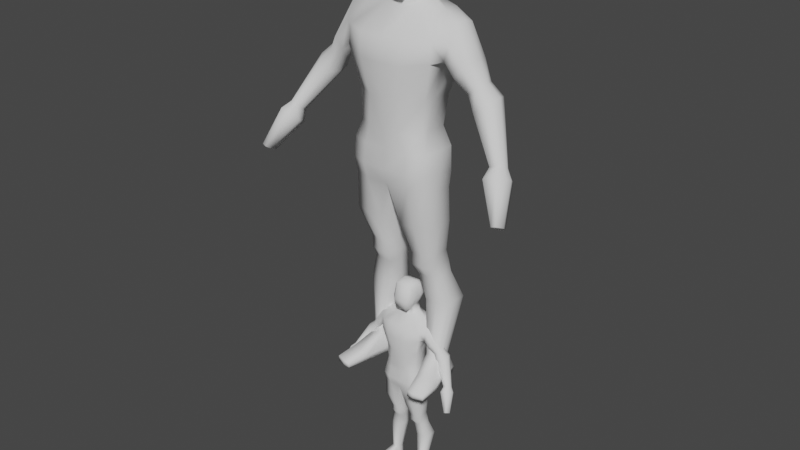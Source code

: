 # Source: bs_char.json.blend  (saved by Blender 3.6.11; exported with 4.5.12 LTS)
import bpy
from mathutils import Matrix  # noqa: F401  (used for matrix-valued properties, if any)

bpy.ops.wm.read_factory_settings(use_empty=True)
scene = bpy.context.scene
scene.name = 'Scene'

# ---- collections
col_collection = bpy.data.collections.new('Collection'); scene.collection.children.link(col_collection)

# ---- world
world_world = bpy.data.worlds.new('World'); scene.world = world_world
world_world.use_nodes = True; world_world.node_tree.nodes.clear()
_N = world_world.node_tree.nodes; _L = world_world.node_tree.links
n0 = _N.new('ShaderNodeOutputWorld'); n0.name = 'World Output'; n0.location = (300, 300)
n1 = _N.new('ShaderNodeBackground'); n1.name = 'Background'; n1.location = (10, 300)
n1.inputs[0].default_value = (0.05088, 0.05088, 0.05088, 1.0)
_L.new(n1.outputs[0], n0.inputs[0])
n0.is_active_output = True
world_world.color = (0.05088, 0.05088, 0.05088)
world_world.use_sun_shadow = False
world_world.sun_shadow_jitter_overblur = 0.0

# ---- meshes
me_cube = bpy.data.meshes.new('Cube')
me_cube.from_pydata([(0.5965, -0.8964, -1.5), (0.7881, -0.7747, 0.1449), (0.5965, 0.4068, -1.391), (0.7881, 0.5339, 0.04197), (-1.613e-17, 0.4068, -1.573), (-3.898e-17, 0.5339, 0.3245), (-8.595e-33, -1.174, -1.682), (0.0, -1.0, 0.4274), (0.5965, -0.5883, -1.524), (0.7881, -0.1317, 0.3051), (1.478e-17, -0.1317, 0.5876), (-4.306e-33, -0.5883, -1.706), (0.889, 0.544, -0.5696), (0.889, -0.9469, -0.8741), (-5.484e-17, -1.378, -0.8741), (0.0, 0.8633, -0.5696), (0.889, -0.3209, -0.7326), (0.5, 0.5339, 0.3245), (0.5, -1.174, -1.682), (0.5, 0.4068, -1.573), (0.5, -1.0, 0.4274), (0.5, -0.1317, 0.5876), (0.5, -0.5883, -1.706), (0.5, -1.378, -0.8741), (0.5, 0.7548, -0.5696), (0.5791, 0.4996, -2.104), (0.0, 0.4996, -2.339), (0.0, -0.4954, -2.472), (0.5636, -0.4954, -2.243), (0.9349, 1.012, -3.237), (0.0, 1.012, -3.237), (0.0, -1.683, -3.237), (0.9349, -1.683, -3.237), (1.535, 0.483, -2.391), (1.535, -0.512, -2.524), (1.764, 0.8654, -3.237), (1.764, -1.177, -3.237), (0.6083, 0.45, -5.427), (0.0, 0.45, -5.427), (0.0, -1.557, -5.427), (0.6083, -1.557, -5.427), (1.437, 0.2866, -5.427), (1.437, -1.068, -5.427), (1.79, 0.8026, -3.959), (0.837, -1.759, -4.105), (1.79, -1.262, -3.959), (0.837, 0.9575, -4.105), (0.0, -1.759, -4.126), (0.0, 0.9575, -4.126), (0.6204, 0.3228, -6.638), (0.0, 0.4136, -6.638), (0.0, -1.599, -6.638), (0.6204, -1.599, -6.638), (1.313, 0.1595, -6.638), (1.313, -1.11, -6.638), (0.9342, 0.5059, -8.965), (0.0, 0.3955, -8.965), (0.0, -1.381, -8.748), (0.9342, -1.381, -8.748), (1.627, 0.1438, -8.939), (1.627, -1.112, -8.748), (0.9168, -1.46, -7.353), (1.609, -1.191, -7.353), (1.609, 0.2507, -7.353), (0.0, -1.46, -7.353), (0.9168, 0.7523, -7.353), (0.0, 0.8633, -7.353), (0.9255, -1.569, -8.111), (0.0, -1.569, -8.111), (0.9255, 0.7512, -8.386), (1.618, -1.3, -8.111), (1.618, 0.2719, -8.352), (0.0, 0.9025, -8.386), (1.054, 0.4329, -11.61), (0.4996, 0.3224, -11.61), (0.6422, -0.6991, -11.61), (1.054, -0.6991, -11.61), (1.464, 0.2834, -11.61), (1.464, -0.517, -11.61), (0.2439, 0.3491, -10.24), (0.4606, -1.18, -10.28), (1.086, -1.18, -10.28), (1.71, -1.007, -10.29), (1.71, 0.1113, -10.25), (1.086, 0.4596, -10.24), (1.129, 0.6482, -12.57), (0.5752, 0.5378, -12.57), (0.7178, -0.399, -12.57), (1.129, -0.399, -12.57), (1.54, 0.4987, -12.57), (1.54, -0.217, -12.57), (0.4717, 0.4725, -12.11), (0.6215, -0.6822, -12.11), (1.054, -0.6822, -12.11), (1.485, -0.5002, -12.11), (1.485, 0.4334, -12.11), (1.054, 0.5829, -12.11), (1.41, 1.017, -13.7), (0.779, 0.9071, -13.7), (0.9414, -0.2285, -13.7), (1.41, -0.2285, -13.7), (1.878, 0.868, -13.7), (1.878, -0.04639, -13.7), (1.366, 0.4401, -16.06), (1.012, 0.3297, -16.06), (1.103, -0.356, -16.05), (1.366, -0.356, -16.05), (1.629, 0.2907, -16.07), (1.629, -0.2287, -16.06), (0.5965, -0.09074, -1.458), (0.7881, 0.2011, 0.1735), (-1.21e-17, 0.2011, 0.456), (0.889, 0.217, -0.6511), (0.5, -0.09074, -1.639), (0.5, 0.2011, 0.456), (0.8883, 0.00209, -2.044), (1.535, -0.0145, -2.457), (1.437, -0.587, -5.427), (1.79, -0.426, -3.959), (1.313, -0.6717, -6.638), (0.0, -0.4378, -8.856), (1.627, -0.4713, -8.856), (1.609, -0.3318, -7.353), (1.618, -0.3667, -8.249), (0.4996, -0.1331, -11.61), (1.464, -0.1527, -11.61), (1.71, -0.3885, -10.27), (0.2439, -0.3601, -10.26), (0.5752, 0.1246, -12.57), (1.54, 0.105, -12.57), (1.485, -0.06928, -12.11), (0.4717, -0.04966, -12.11), (0.779, 0.3945, -13.7), (1.878, 0.3749, -13.7), (1.012, 0.04206, -16.06), (1.012, 0.04206, -16.69), (1.629, 0.02244, -16.06), (2.312, -0.05061, -2.618), (2.311, -0.4248, -2.653), (2.981, -0.09842, -3.782), (2.212, -0.828, -3.267), (2.27, 0.4637, -3.534), (2.307, 0.3236, -2.724), (2.039, -0.8192, -3.904), (2.013, 0.3712, -3.945), (1.943, -0.1773, -4.057), (3.402, -0.1775, -4.491), (3.386, -0.4119, -4.505), (4.845, -0.9772, -6.887), (3.241, -0.6671, -4.628), (3.142, 0.1445, -4.712), (3.352, 0.05679, -4.534), (2.934, -0.6588, -4.889), (2.911, 0.08656, -4.909), (2.848, -0.2569, -4.963), (2.963, -0.4711, -3.803), (2.811, -0.8769, -3.993), (2.487, -0.8637, -4.396), (2.395, -0.2246, -4.51), (2.927, 0.2742, -3.848), (2.706, 0.4137, -4.123), (2.462, 0.3215, -4.427), (3.887, -0.1608, -4.909), (3.865, -0.4707, -4.928), (5.125, -1.131, -7.197), (3.674, -0.8082, -5.09), (3.543, 0.2652, -5.202), (3.82, 0.1492, -4.966), (3.268, -0.7973, -5.435), (3.237, 0.1885, -5.462), (3.154, -0.2657, -5.533), (4.829, -1.134, -6.802), (4.695, -1.327, -6.747), (4.575, -0.822, -7.095), (4.798, -0.8325, -6.992), (4.408, -1.376, -6.843), (4.386, -0.891, -7.137), (4.327, -1.127, -7.024), (5.1, -1.383, -7.06), (4.883, -1.693, -6.972), (4.691, -0.8815, -7.532), (5.049, -0.8984, -7.366), (4.422, -1.771, -7.127), (4.387, -0.9925, -7.599), (4.293, -1.372, -7.417), (5.454, -1.938, -8.53), (5.445, -2.1, -8.439), (5.329, -1.989, -8.555), (5.367, -2.289, -8.363), (5.298, -1.753, -8.707), (5.427, -1.783, -8.633), (5.201, -2.315, -8.42), (5.189, -1.808, -8.722), (5.155, -2.049, -8.596), (1.366, 0.4401, -16.96), (1.012, 0.3297, -16.96), (1.012, 0.04206, -16.96), (1.103, -0.356, -16.96), (1.366, -0.356, -16.96), (1.366, 0.04206, -16.96), (1.871, 0.02244, -16.96), (1.871, -0.2287, -16.96), (1.871, 0.2907, -16.96), (1.012, 0.4356, -16.69), (1.871, 0.3966, -16.7), (1.871, 0.02244, -16.69), (1.366, 0.5461, -16.69), (1.103, -0.356, -16.72), (1.294, -1.184, -16.79), (1.871, -0.2287, -16.72), (1.747, -2.013, -16.73), (1.484, -2.013, -16.73), (2.131, -1.885, -16.74), (1.747, -2.013, -16.96), (1.484, -2.013, -16.96), (2.131, -1.885, -16.96), (1.484, -2.013, -16.84), (1.747, -2.013, -16.84), (2.131, -1.885, -16.85), (1.294, -1.184, -16.96), (2.096, -1.057, -16.96), (2.096, -1.057, -16.79), (1.557, -1.184, -16.96), (1.944, -1.057, -16.52), (1.294, -1.184, -16.51), (1.557, -1.184, -16.51)], [], [(24, 17, 3, 12), (16, 9, 1, 13), (22, 8, 0, 18), (21, 10, 7, 20), (23, 20, 7, 14), (114, 111, 10, 21), (113, 109, 8, 22), (112, 110, 9, 16), (109, 112, 16, 8), (18, 23, 14, 6), (8, 16, 13, 0), (19, 24, 12, 2), (4, 15, 24, 19), (0, 13, 23, 18), (113, 22, 28, 115), (110, 114, 21, 9), (13, 1, 20, 23), (9, 21, 20, 1), (11, 22, 18, 6), (15, 5, 17, 24), (29, 25, 33, 35), (4, 19, 25, 26), (22, 11, 27, 28), (46, 43, 41, 37), (28, 27, 31, 32), (26, 25, 29, 30), (45, 44, 40, 42), (115, 28, 34, 116), (28, 32, 36, 34), (117, 42, 54, 119), (42, 40, 52, 54), (44, 47, 39, 40), (48, 46, 37, 38), (118, 45, 42, 117), (30, 29, 46, 48), (32, 31, 47, 44), (36, 32, 44, 45), (29, 35, 43, 46), (123, 70, 60, 121), (70, 67, 58, 60), (40, 39, 51, 52), (38, 37, 49, 50), (37, 41, 53, 49), (82, 81, 76, 78), (127, 79, 74, 124), (67, 68, 57, 58), (72, 69, 55, 56), (69, 71, 59, 55), (49, 53, 63, 65), (50, 49, 65, 66), (52, 51, 64, 61), (54, 52, 61, 62), (119, 54, 62, 122), (65, 63, 71, 69), (66, 65, 69, 72), (61, 64, 68, 67), (62, 61, 67, 70), (122, 62, 70, 123), (94, 93, 88, 90), (131, 91, 86, 128), (126, 82, 78, 125), (81, 80, 75, 76), (79, 84, 73, 74), (84, 83, 77, 73), (55, 59, 83, 84), (56, 55, 84, 79), (58, 57, 80, 81), (121, 60, 82, 126), (120, 56, 79, 127), (60, 58, 81, 82), (129, 90, 102, 133), (90, 88, 100, 102), (130, 94, 90, 129), (93, 92, 87, 88), (91, 96, 85, 86), (96, 95, 89, 85), (73, 77, 95, 96), (74, 73, 96, 91), (76, 75, 92, 93), (125, 78, 94, 130), (124, 74, 91, 131), (78, 76, 93, 94), (133, 102, 108, 136), (102, 100, 106, 108), (88, 87, 99, 100), (86, 85, 97, 98), (85, 89, 101, 97), (128, 86, 98, 132), (207, 135, 196, 197), (206, 204, 202, 194), (100, 99, 105, 106), (98, 97, 103, 104), (97, 101, 107, 103), (132, 98, 104, 134), (99, 132, 134, 105), (135, 203, 195, 196), (204, 205, 200, 202), (87, 128, 132, 99), (101, 133, 136, 107), (75, 124, 131, 92), (77, 125, 130, 95), (95, 130, 129, 89), (89, 129, 133, 101), (57, 120, 127, 80), (59, 121, 126, 83), (83, 126, 125, 77), (92, 131, 128, 87), (63, 122, 123, 71), (53, 119, 122, 63), (80, 127, 124, 75), (71, 123, 121, 59), (43, 118, 117, 41), (41, 117, 119, 53), (25, 115, 116, 33), (3, 17, 114, 110), (19, 113, 115, 25), (2, 12, 112, 109), (12, 3, 110, 112), (19, 2, 109, 113), (17, 5, 111, 114), (157, 158, 154, 152), (139, 155, 147, 146), (155, 156, 149, 147), (156, 157, 152, 149), (43, 35, 141, 144), (35, 33, 142, 141), (118, 43, 144, 145), (36, 45, 143, 140), (34, 36, 140, 138), (116, 34, 138, 137), (45, 118, 145, 143), (33, 116, 137, 142), (146, 147, 163, 162), (147, 149, 165, 163), (149, 152, 168, 165), (154, 153, 169, 170), (159, 139, 146, 151), (161, 160, 150, 153), (160, 159, 151, 150), (158, 161, 153, 154), (145, 144, 161, 158), (141, 142, 159, 160), (144, 141, 160, 161), (142, 137, 139, 159), (140, 143, 157, 156), (138, 140, 156, 155), (137, 138, 155, 139), (143, 145, 158, 157), (170, 169, 176, 177), (166, 167, 174, 173), (169, 166, 173, 176), (167, 162, 148, 174), (152, 154, 170, 168), (151, 146, 162, 167), (153, 150, 166, 169), (150, 151, 167, 166), (174, 148, 164, 181), (175, 177, 184, 182), (148, 171, 178, 164), (171, 172, 179, 178), (165, 168, 175, 172), (163, 165, 172, 171), (162, 163, 171, 148), (168, 170, 177, 175), (164, 178, 186, 185), (178, 179, 188, 186), (179, 182, 191, 188), (184, 183, 192, 193), (176, 173, 180, 183), (173, 174, 181, 180), (177, 176, 183, 184), (172, 175, 182, 179), (185, 186, 188, 187), (187, 188, 191, 193), (189, 187, 193, 192), (190, 185, 187, 189), (182, 184, 193, 191), (181, 164, 185, 190), (183, 180, 189, 192), (180, 181, 190, 189), (196, 199, 198, 197), (199, 194, 202, 200), (198, 199, 200, 201), (195, 194, 199, 196), (221, 223, 212, 218), (205, 209, 201, 200), (222, 220, 215, 213), (203, 206, 194, 195), (104, 103, 206, 203), (208, 219, 214, 216), (136, 108, 209, 205), (220, 221, 218, 215), (107, 136, 205, 204), (134, 104, 203, 135), (103, 107, 204, 206), (105, 134, 135, 207), (218, 217, 213, 215), (217, 216, 214, 213), (210, 211, 216, 217), (212, 210, 217, 218), (224, 208, 216, 211), (219, 222, 213, 214), (223, 225, 210, 212), (225, 224, 211, 210), (106, 105, 224, 225), (108, 106, 225, 223), (197, 198, 222, 219), (105, 207, 208, 224), (201, 209, 221, 220), (207, 197, 219, 208), (198, 201, 220, 222), (209, 108, 223, 221)])
me_cube.polygons.foreach_set('use_smooth', [True] * 212)
_uv = me_cube.uv_layers.new(name='UVMap')
_uv.uv.foreach_set('vector', [0.5, 0.4375, 0.625, 0.4375, 0.625, 0.5, 0.5, 0.5, 0.4911, 0.6876, 0.625, 0.6876, 0.625, 0.75, 0.5, 0.75, 0.3125, 0.6876, 0.375, 0.6876, 0.375, 0.75, 0.3125, 0.75, 0.6875, 0.6876, 0.75, 0.6876, 0.75, 0.75, 0.6875, 0.75, 0.5, 0.8125, 0.625, 0.8125, 0.625, 0.875, 0.5, 0.875, 0.6875, 0.5938, 0.75, 0.5938, 0.75, 0.6876, 0.6875, 0.6876, 0.3125, 0.5938, 0.375, 0.5938, 0.375, 0.6876, 0.3125, 0.6876, 0.4956, 0.5938, 0.625, 0.5938, 0.625, 0.6876, 0.4911, 0.6876, 0.375, 0.5938, 0.4956, 0.5938, 0.4911, 0.6876, 0.375, 0.6876, 0.375, 0.8125, 0.5, 0.8125, 0.5, 0.875, 0.375, 0.875, 0.375, 0.6876, 0.4911, 0.6876, 0.5, 0.75, 0.375, 0.75, 0.375, 0.4375, 0.5, 0.4375, 0.5, 0.5, 0.375, 0.5, 0.375, 0.375, 0.5, 0.375, 0.5, 0.4375, 0.375, 0.4375, 0.375, 0.75, 0.5, 0.75, 0.5, 0.8125, 0.375, 0.8125, 0.3125, 0.5938, 0.3125, 0.6876, 0.2897, 0.6876, 0.3125, 0.5938, 0.625, 0.5938, 0.6875, 0.5938, 0.6875, 0.6876, 0.625, 0.6876, 0.5, 0.75, 0.625, 0.75, 0.625, 0.8125, 0.5, 0.8125, 0.625, 0.6876, 0.6875, 0.6876, 0.6875, 0.75, 0.625, 0.75, 0.25, 0.6876, 0.3125, 0.6876, 0.3125, 0.75, 0.25, 0.75, 0.5, 0.375, 0.625, 0.375, 0.625, 0.4375, 0.5, 0.4375, 0.375, 0.4375, 0.375, 0.4157, 0.375, 0.4375, 0.375, 0.4375, 0.375, 0.375, 0.375, 0.4375, 0.375, 0.4157, 0.375, 0.375, 0.3125, 0.6876, 0.25, 0.6876, 0.25, 0.6876, 0.2897, 0.6876, 0.375, 0.4375, 0.375, 0.4375, 0.375, 0.4375, 0.375, 0.4375, 0.2897, 0.6876, 0.25, 0.6876, 0.25, 0.6876, 0.3125, 0.6876, 0.375, 0.375, 0.375, 0.4157, 0.375, 0.4375, 0.375, 0.375, 0.3125, 0.6876, 0.3125, 0.6876, 0.3125, 0.6876, 0.3125, 0.6876, 0.3125, 0.5938, 0.2897, 0.6876, 0.3125, 0.6876, 0.3125, 0.5938, 0.2897, 0.6876, 0.3125, 0.6876, 0.3125, 0.6876, 0.3125, 0.6876, 0.3125, 0.5938, 0.3125, 0.6876, 0.3125, 0.6876, 0.3125, 0.5938, 0.3125, 0.6876, 0.3125, 0.6876, 0.3125, 0.6876, 0.3125, 0.6876, 0.3125, 0.6876, 0.25, 0.6876, 0.25, 0.6876, 0.3125, 0.6876, 0.375, 0.375, 0.375, 0.4375, 0.375, 0.4375, 0.375, 0.375, 0.3125, 0.5938, 0.3125, 0.6876, 0.3125, 0.6876, 0.3125, 0.5938, 0.375, 0.375, 0.375, 0.4375, 0.375, 0.4375, 0.375, 0.375, 0.3125, 0.6876, 0.25, 0.6876, 0.25, 0.6876, 0.3125, 0.6876, 0.3125, 0.6876, 0.3125, 0.6876, 0.3125, 0.6876, 0.3125, 0.6876, 0.375, 0.4375, 0.375, 0.4375, 0.375, 0.4375, 0.375, 0.4375, 0.3125, 0.5938, 0.3125, 0.6876, 0.3125, 0.6876, 0.3125, 0.5938, 0.3125, 0.6876, 0.3125, 0.6876, 0.3125, 0.6876, 0.3125, 0.6876, 0.3125, 0.6876, 0.25, 0.6876, 0.25, 0.6876, 0.3125, 0.6876, 0.375, 0.375, 0.375, 0.4375, 0.375, 0.4375, 0.375, 0.375, 0.375, 0.4375, 0.375, 0.4375, 0.375, 0.4375, 0.375, 0.4375, 0.3125, 0.6876, 0.3125, 0.6876, 0.3125, 0.6876, 0.3125, 0.6876, 0.0, 0.0, 0.0, 0.0, 0.0, 0.0, 0.0, 0.0, 0.3125, 0.6876, 0.25, 0.6876, 0.25, 0.6876, 0.3125, 0.6876, 0.375, 0.375, 0.375, 0.4375, 0.375, 0.4375, 0.375, 0.375, 0.375, 0.4375, 0.375, 0.4375, 0.375, 0.4375, 0.375, 0.4375, 0.375, 0.4375, 0.375, 0.4375, 0.375, 0.4375, 0.375, 0.4375, 0.375, 0.375, 0.375, 0.4375, 0.375, 0.4375, 0.375, 0.375, 0.3125, 0.6876, 0.25, 0.6876, 0.25, 0.6876, 0.3125, 0.6876, 0.3125, 0.6876, 0.3125, 0.6876, 0.3125, 0.6876, 0.3125, 0.6876, 0.3125, 0.5938, 0.3125, 0.6876, 0.3125, 0.6876, 0.3125, 0.5938, 0.375, 0.4375, 0.375, 0.4375, 0.375, 0.4375, 0.375, 0.4375, 0.375, 0.375, 0.375, 0.4375, 0.375, 0.4375, 0.375, 0.375, 0.3125, 0.6876, 0.25, 0.6876, 0.25, 0.6876, 0.3125, 0.6876, 0.3125, 0.6876, 0.3125, 0.6876, 0.3125, 0.6876, 0.3125, 0.6876, 0.3125, 0.5938, 0.3125, 0.6876, 0.3125, 0.6876, 0.3125, 0.5938, 0.3125, 0.6876, 0.3125, 0.6876, 0.3125, 0.6876, 0.3125, 0.6876, 0.0, 0.0, 0.0, 0.0, 0.0, 0.0, 0.0, 0.0, 0.3125, 0.5938, 0.3125, 0.6876, 0.3125, 0.6876, 0.3125, 0.5938, 0.3125, 0.6876, 0.2661, 0.6876, 0.2661, 0.6876, 0.3125, 0.6876, 0.375, 0.375, 0.375, 0.4375, 0.375, 0.4375, 0.375, 0.375, 0.375, 0.4375, 0.375, 0.4375, 0.375, 0.4375, 0.375, 0.4375, 0.375, 0.4375, 0.375, 0.4375, 0.375, 0.4375, 0.375, 0.4375, 0.375, 0.375, 0.375, 0.4375, 0.375, 0.4375, 0.375, 0.375, 0.3125, 0.6876, 0.25, 0.6876, 0.2661, 0.6876, 0.3125, 0.6876, 0.3125, 0.5938, 0.3125, 0.6876, 0.3125, 0.6876, 0.3125, 0.5938, 0.0, 0.0, 0.0, 0.0, 0.0, 0.0, 0.0, 0.0, 0.3125, 0.6876, 0.3125, 0.6876, 0.3125, 0.6876, 0.3125, 0.6876, 0.3125, 0.5938, 0.3125, 0.6876, 0.3125, 0.6876, 0.3125, 0.5938, 0.3125, 0.6876, 0.3125, 0.6876, 0.3125, 0.6876, 0.3125, 0.6876, 0.3125, 0.5938, 0.3125, 0.6876, 0.3125, 0.6876, 0.3125, 0.5938, 0.3125, 0.6876, 0.2661, 0.6876, 0.2661, 0.6876, 0.3125, 0.6876, 0.375, 0.375, 0.375, 0.4375, 0.375, 0.4375, 0.375, 0.375, 0.375, 0.4375, 0.375, 0.4375, 0.375, 0.4375, 0.375, 0.4375, 0.375, 0.4375, 0.375, 0.4375, 0.375, 0.4375, 0.375, 0.4375, 0.375, 0.375, 0.375, 0.4375, 0.375, 0.4375, 0.375, 0.375, 0.3125, 0.6876, 0.2661, 0.6876, 0.2661, 0.6876, 0.3125, 0.6876, 0.3125, 0.5938, 0.3125, 0.6876, 0.3125, 0.6876, 0.3125, 0.5938, 0.0, 0.0, 0.0, 0.0, 0.0, 0.0, 0.0, 0.0, 0.3125, 0.6876, 0.3125, 0.6876, 0.3125, 0.6876, 0.3125, 0.6876, 0.3125, 0.5938, 0.3125, 0.6876, 0.3125, 0.6876, 0.3125, 0.5938, 0.3125, 0.6876, 0.3125, 0.6876, 0.3125, 0.6876, 0.3125, 0.6876, 0.3125, 0.6876, 0.2661, 0.6876, 0.2661, 0.6876, 0.3125, 0.6876, 0.375, 0.375, 0.375, 0.4375, 0.375, 0.4375, 0.375, 0.375, 0.375, 0.4375, 0.375, 0.4375, 0.375, 0.4375, 0.375, 0.4375, 0.0, 0.0, 0.0, 0.0, 0.0, 0.0, 0.0, 0.0, 0.0, 0.0, 0.0, 0.0, 0.0, 0.0, 0.0, 0.0, 0.375, 0.4375, 0.375, 0.4375, 0.375, 0.4375, 0.375, 0.4375, 0.3125, 0.6876, 0.2661, 0.6876, 0.2661, 0.6876, 0.3125, 0.6876, 0.375, 0.375, 0.375, 0.4375, 0.375, 0.4375, 0.375, 0.375, 0.375, 0.4375, 0.375, 0.4375, 0.375, 0.4375, 0.375, 0.4375, 0.0, 0.0, 0.0, 0.0, 0.0, 0.0, 0.0, 0.0, 0.0, 0.0, 0.0, 0.0, 0.0, 0.0, 0.0, 0.0, 0.0, 0.0, 0.0, 0.0, 0.0, 0.0, 0.0, 0.0, 0.3125, 0.5, 0.3125, 0.5938, 0.3125, 0.5938, 0.3125, 0.5, 0.0, 0.0, 0.0, 0.0, 0.0, 0.0, 0.0, 0.0, 0.3125, 0.5, 0.3125, 0.5938, 0.3125, 0.5938, 0.3125, 0.5, 0.0, 0.0, 0.0, 0.0, 0.0, 0.0, 0.0, 0.0, 0.3125, 0.5, 0.3125, 0.5938, 0.3125, 0.5938, 0.3125, 0.5, 0.3125, 0.5, 0.3125, 0.5938, 0.3125, 0.5938, 0.3125, 0.5, 0.3125, 0.5, 0.3125, 0.5938, 0.3125, 0.5938, 0.3125, 0.5, 0.0, 0.0, 0.0, 0.0, 0.0, 0.0, 0.0, 0.0, 0.3125, 0.5229, 0.3125, 0.5938, 0.3125, 0.5938, 0.3125, 0.5258, 0.3125, 0.5258, 0.3125, 0.5938, 0.3125, 0.5938, 0.3125, 0.5, 0.0, 0.0, 0.0, 0.0, 0.0, 0.0, 0.0, 0.0, 0.3125, 0.5229, 0.3125, 0.5938, 0.3125, 0.5938, 0.3125, 0.5229, 0.3125, 0.5, 0.3125, 0.5938, 0.3125, 0.5938, 0.3125, 0.5229, 0.0, 0.0, 0.0, 0.0, 0.0, 0.0, 0.0, 0.0, 0.3125, 0.5229, 0.3125, 0.5938, 0.3125, 0.5938, 0.3125, 0.5229, 0.3125, 0.5, 0.3125, 0.5938, 0.3125, 0.5938, 0.3125, 0.5, 0.3125, 0.5, 0.3125, 0.5938, 0.3125, 0.5938, 0.3125, 0.5, 0.3125, 0.504, 0.3125, 0.5938, 0.3125, 0.5938, 0.3125, 0.5, 0.625, 0.5, 0.6875, 0.5, 0.6875, 0.5938, 0.625, 0.5938, 0.3125, 0.5, 0.3125, 0.5938, 0.3125, 0.5938, 0.3125, 0.504, 0.375, 0.5, 0.5, 0.5, 0.4956, 0.5938, 0.375, 0.5938, 0.5, 0.5, 0.625, 0.5, 0.625, 0.5938, 0.4956, 0.5938, 0.3125, 0.5, 0.375, 0.5, 0.375, 0.5938, 0.3125, 0.5938, 0.6875, 0.5, 0.75, 0.5, 0.75, 0.5938, 0.6875, 0.5938, 0.3125, 0.6876, 0.3125, 0.5938, 0.3125, 0.5938, 0.3125, 0.6876, 0.3125, 0.5938, 0.3125, 0.6876, 0.3125, 0.6876, 0.3125, 0.5938, 0.3125, 0.6876, 0.3125, 0.6876, 0.3125, 0.6876, 0.3125, 0.6876, 0.3125, 0.6876, 0.3125, 0.6876, 0.3125, 0.6876, 0.3125, 0.6876, 0.3125, 0.5, 0.3125, 0.5, 0.3125, 0.5, 0.3125, 0.5, 0.3125, 0.5, 0.3125, 0.5, 0.3125, 0.5, 0.3125, 0.5, 0.3125, 0.5938, 0.3125, 0.5, 0.3125, 0.5, 0.3125, 0.5938, 0.3125, 0.6876, 0.3125, 0.6876, 0.3125, 0.6876, 0.3125, 0.6876, 0.3125, 0.6876, 0.3125, 0.6876, 0.3125, 0.6876, 0.3125, 0.6876, 0.3125, 0.5938, 0.3125, 0.6876, 0.3125, 0.6876, 0.3125, 0.5938, 0.3125, 0.6876, 0.3125, 0.5938, 0.3125, 0.5938, 0.3125, 0.6876, 0.3125, 0.5, 0.3125, 0.5938, 0.3125, 0.5938, 0.3125, 0.5, 0.3125, 0.5938, 0.3125, 0.6876, 0.3125, 0.6876, 0.3125, 0.5938, 0.3125, 0.6876, 0.3125, 0.6876, 0.3125, 0.6876, 0.3125, 0.6876, 0.3125, 0.6876, 0.3125, 0.6876, 0.3125, 0.6876, 0.3125, 0.6876, 0.3125, 0.5938, 0.3125, 0.5, 0.3125, 0.5, 0.3125, 0.5938, 0.3125, 0.5, 0.3125, 0.5938, 0.3125, 0.5938, 0.3125, 0.5, 0.3125, 0.5, 0.3125, 0.5, 0.3125, 0.5, 0.3125, 0.5, 0.3125, 0.5, 0.3125, 0.5, 0.3125, 0.5, 0.3125, 0.5, 0.3125, 0.5938, 0.3125, 0.5, 0.3125, 0.5, 0.3125, 0.5938, 0.3125, 0.5938, 0.3125, 0.5, 0.3125, 0.5, 0.3125, 0.5938, 0.3125, 0.5, 0.3125, 0.5, 0.3125, 0.5, 0.3125, 0.5, 0.3125, 0.5, 0.3125, 0.5, 0.3125, 0.5, 0.3125, 0.5, 0.3125, 0.5, 0.3125, 0.5938, 0.3125, 0.5938, 0.3125, 0.5, 0.3125, 0.6876, 0.3125, 0.6876, 0.3125, 0.6876, 0.3125, 0.6876, 0.3125, 0.6876, 0.3125, 0.6876, 0.3125, 0.6876, 0.3125, 0.6876, 0.3125, 0.5938, 0.3125, 0.6876, 0.3125, 0.6876, 0.3125, 0.5938, 0.3125, 0.6876, 0.3125, 0.5938, 0.3125, 0.5938, 0.3125, 0.6876, 0.3125, 0.5938, 0.3125, 0.5, 0.3125, 0.5, 0.3125, 0.5938, 0.3125, 0.5, 0.3125, 0.5, 0.3125, 0.5, 0.3125, 0.5, 0.3125, 0.5, 0.3125, 0.5, 0.3125, 0.5, 0.3125, 0.5, 0.3125, 0.5, 0.3125, 0.5938, 0.3125, 0.5938, 0.3125, 0.5, 0.3125, 0.6876, 0.3125, 0.5938, 0.3125, 0.5938, 0.3125, 0.6876, 0.3125, 0.5, 0.3125, 0.5938, 0.3125, 0.5938, 0.3125, 0.5, 0.3125, 0.5, 0.3125, 0.5, 0.3125, 0.5, 0.3125, 0.5, 0.3125, 0.5, 0.3125, 0.5, 0.3125, 0.5, 0.3125, 0.5, 0.3125, 0.5, 0.3125, 0.5938, 0.3125, 0.5938, 0.3125, 0.5, 0.3125, 0.6876, 0.3125, 0.5938, 0.3125, 0.5938, 0.3125, 0.6876, 0.3125, 0.5938, 0.3125, 0.6876, 0.3125, 0.6876, 0.3125, 0.5938, 0.3125, 0.6876, 0.3125, 0.6876, 0.3125, 0.6876, 0.3125, 0.6876, 0.3125, 0.6876, 0.3125, 0.6876, 0.3125, 0.6876, 0.3125, 0.6876, 0.3125, 0.6876, 0.3125, 0.6876, 0.3125, 0.6876, 0.3125, 0.6876, 0.3125, 0.5938, 0.3125, 0.6876, 0.3125, 0.6876, 0.3125, 0.5938, 0.3125, 0.6876, 0.3125, 0.5938, 0.3125, 0.5938, 0.3125, 0.6876, 0.3125, 0.5938, 0.3125, 0.6876, 0.3125, 0.6876, 0.3125, 0.5938, 0.3125, 0.6876, 0.3125, 0.6876, 0.3125, 0.6876, 0.3125, 0.6876, 0.3125, 0.6876, 0.3125, 0.6876, 0.3125, 0.6876, 0.3125, 0.6876, 0.3125, 0.5938, 0.3125, 0.5, 0.3125, 0.5, 0.3125, 0.5938, 0.3125, 0.5, 0.3125, 0.5, 0.3125, 0.5, 0.3125, 0.5, 0.3125, 0.5, 0.3125, 0.5, 0.3125, 0.5, 0.3125, 0.5, 0.3125, 0.5938, 0.3125, 0.5, 0.3125, 0.5, 0.3125, 0.5938, 0.3125, 0.6876, 0.3125, 0.6876, 0.3125, 0.6876, 0.3125, 0.6876, 0.3125, 0.5938, 0.3125, 0.6876, 0.3125, 0.6876, 0.3125, 0.5938, 0.3125, 0.5938, 0.3125, 0.6876, 0.3125, 0.6876, 0.3125, 0.5938, 0.3125, 0.5, 0.3125, 0.5938, 0.3125, 0.5938, 0.3125, 0.5, 0.3125, 0.5, 0.3125, 0.5938, 0.3125, 0.5938, 0.3125, 0.5, 0.3125, 0.6876, 0.3125, 0.5938, 0.3125, 0.5938, 0.3125, 0.6876, 0.3125, 0.5, 0.3125, 0.5938, 0.3125, 0.5938, 0.3125, 0.5, 0.3125, 0.5, 0.3125, 0.5, 0.3125, 0.5, 0.3125, 0.5, 0.3125, 0.5, 0.3125, 0.5, 0.3125, 0.5, 0.3125, 0.5, 0.25, 0.5938, 0.3125, 0.5938, 0.3125, 0.6876, 0.2661, 0.6876, 0.3125, 0.5938, 0.3125, 0.5, 0.3125, 0.5, 0.3125, 0.5938, 0.3125, 0.6876, 0.3125, 0.5938, 0.3125, 0.5938, 0.3125, 0.6876, 0.25, 0.5, 0.3125, 0.5, 0.3125, 0.5938, 0.25, 0.5938, 0.3125, 0.6876, 0.3125, 0.6876, 0.3125, 0.6876, 0.3125, 0.6876, 0.3125, 0.5938, 0.3125, 0.6876, 0.3125, 0.6876, 0.3125, 0.5938, 0.3125, 0.6876, 0.3125, 0.6876, 0.3125, 0.6876, 0.3125, 0.6876, 0.375, 0.375, 0.375, 0.4375, 0.375, 0.4375, 0.375, 0.375, 0.375, 0.375, 0.375, 0.4375, 0.375, 0.4375, 0.375, 0.375, 0.0, 0.0, 0.0, 0.0, 0.0, 0.0, 0.0, 0.0, 0.3125, 0.5938, 0.3125, 0.6876, 0.3125, 0.6876, 0.3125, 0.5938, 0.3125, 0.6876, 0.3125, 0.6876, 0.3125, 0.6876, 0.3125, 0.6876, 0.3125, 0.5, 0.3125, 0.5938, 0.3125, 0.5938, 0.3125, 0.5, 0.0, 0.0, 0.0, 0.0, 0.0, 0.0, 0.0, 0.0, 0.375, 0.4375, 0.375, 0.4375, 0.375, 0.4375, 0.375, 0.4375, 0.0, 0.0, 0.0, 0.0, 0.0, 0.0, 0.0, 0.0, 0.3125, 0.6876, 0.3125, 0.6876, 0.3125, 0.6876, 0.3125, 0.6876, 0.3125, 0.6876, 0.2661, 0.6876, 0.2661, 0.6876, 0.3125, 0.6876, 0.3125, 0.6876, 0.2661, 0.6876, 0.2661, 0.6876, 0.3125, 0.6876, 0.3125, 0.6876, 0.3125, 0.6876, 0.3125, 0.6876, 0.3125, 0.6876, 0.0, 0.0, 0.0, 0.0, 0.0, 0.0, 0.0, 0.0, 0.2661, 0.6876, 0.3125, 0.6876, 0.3125, 0.6876, 0.2661, 0.6876, 0.3125, 0.6876, 0.3125, 0.6876, 0.3125, 0.6876, 0.3125, 0.6876, 0.3125, 0.6876, 0.2661, 0.6876, 0.2661, 0.6876, 0.3125, 0.6876, 0.3125, 0.6876, 0.2661, 0.6876, 0.2661, 0.6876, 0.3125, 0.6876, 0.3125, 0.6876, 0.3125, 0.6876, 0.3125, 0.6876, 0.3125, 0.6876, 0.2661, 0.6876, 0.3125, 0.6876, 0.3125, 0.6876, 0.2661, 0.6876, 0.0, 0.0, 0.0, 0.0, 0.0, 0.0, 0.0, 0.0, 0.3125, 0.6876, 0.3125, 0.6876, 0.3125, 0.6876, 0.3125, 0.6876, 0.0, 0.0, 0.0, 0.0, 0.0, 0.0, 0.0, 0.0, 0.3125, 0.6876, 0.3125, 0.6876, 0.3125, 0.6876, 0.3125, 0.6876, 0.3125, 0.6876, 0.3125, 0.6876, 0.3125, 0.6876, 0.3125, 0.6876])
me_cube.update()
me_cube_001 = bpy.data.meshes.new('Cube.001')
me_cube_001.from_pydata([(0.2982, -0.4482, 2.75), (0.3941, -0.3873, 3.572), (0.2982, 0.2034, 2.804), (0.3941, 0.267, 3.521), (0.0, 0.2034, 2.714), (0.0, 0.267, 3.662), (0.0, -0.5872, 2.659), (0.0, -0.5, 3.714), (0.2982, -0.2941, 2.738), (0.3941, -0.06584, 3.653), (0.0, -0.06584, 3.794), (0.0, -0.2941, 2.647), (0.4445, 0.272, 3.215), (0.4445, -0.4735, 3.063), (0.0, -0.6889, 3.063), (0.0, 0.4316, 3.215), (0.4445, -0.1604, 3.134), (0.25, 0.267, 3.662), (0.25, -0.5872, 2.659), (0.25, 0.2034, 2.714), (0.25, -0.5, 3.714), (0.25, -0.06584, 3.794), (0.25, -0.2941, 2.647), (0.25, -0.6889, 3.063), (0.25, 0.3774, 3.215), (0.2896, 0.2498, 2.448), (0.0, 0.2498, 2.33), (0.0, -0.2477, 2.264), (0.2818, -0.2477, 2.378), (0.4675, 0.5059, 1.881), (0.0, 0.5059, 1.881), (0.0, -0.7722, 1.961), (0.4288, -0.7178, 1.985), (0.7673, 0.2415, 2.305), (0.7673, -0.256, 2.238), (0.882, 0.4327, 1.881), (0.882, -0.5885, 1.881), (0.3041, 0.225, 0.7867), (0.0, 0.225, 0.7867), (0.0, -0.7785, 0.7867), (0.3041, -0.7785, 0.7867), (0.7187, 0.1433, 0.7867), (0.7187, -0.534, 0.7867), (0.8948, 0.4013, 1.52), (0.4185, -0.8797, 1.448), (0.8948, -0.631, 1.52), (0.4185, 0.4788, 1.448), (0.0, -0.8797, 1.437), (0.0, 0.4788, 1.437), (0.3102, 0.1614, 0.1809), (0.0, 0.2068, 0.1809), (0.0, -0.7997, 0.1809), (0.3102, -0.7997, 0.1809), (0.6564, 0.07976, 0.1809), (0.6564, -0.5552, 0.1809), (0.4671, 0.2529, -0.9827), (0.0, 0.1977, -0.9827), (0.0, -0.6907, -0.8738), (0.4671, -0.6907, -0.8738), (0.8133, 0.07191, -0.9694), (0.8133, -0.5561, -0.8738), (0.4246, -0.6901, -0.1764), (0.7453, -0.5654, -0.1764), (0.7453, 0.1021, -0.1764), (-3.663e-10, -0.6901, -0.1764), (0.4246, 0.3344, -0.1764), (-3.663e-10, 0.3858, -0.1764), (0.4628, -0.7844, -0.5556), (0.0, -0.7844, -0.5556), (0.4628, 0.3756, -0.6929), (0.809, -0.6498, -0.5556), (0.809, 0.1359, -0.6761), (0.0, 0.4512, -0.6929), (0.5268, 0.2164, -2.304), (0.2498, 0.1612, -2.304), (0.3211, -0.3495, -2.304), (0.5268, -0.3495, -2.304), (0.7322, 0.1417, -2.304), (0.7322, -0.2585, -2.304), (0.122, 0.1746, -1.62), (0.2303, -0.5899, -1.642), (0.5429, -0.5899, -1.642), (0.855, -0.5033, -1.644), (0.855, 0.05565, -1.626), (0.5429, 0.2298, -1.62), (0.5646, 0.3241, -2.785), (0.2876, 0.2689, -2.785), (0.3589, -0.1995, -2.785), (0.5646, -0.1995, -2.785), (0.77, 0.2494, -2.785), (0.77, -0.1085, -2.785), (0.2358, 0.2362, -2.556), (0.3108, -0.3411, -2.556), (0.527, -0.3411, -2.556), (0.7427, -0.2501, -2.556), (0.7427, 0.2167, -2.556), (0.527, 0.2914, -2.556), (0.705, 0.5087, -3.349), (0.3895, 0.4535, -3.349), (0.4707, -0.1142, -3.349), (0.705, -0.1142, -3.349), (0.9388, 0.434, -3.349), (0.9388, -0.02319, -3.349), (0.6831, 0.2201, -4.531), (0.5061, 0.1649, -4.531), (0.5517, -0.178, -4.527), (0.6831, -0.178, -4.527), (0.8143, 0.1453, -4.535), (0.8143, -0.1143, -4.53), (0.2982, -0.04537, 2.771), (0.3941, 0.1006, 3.587), (0.0, 0.1006, 3.728), (0.4445, 0.1085, 3.174), (0.25, -0.04537, 2.68), (0.25, 0.1006, 3.728), (0.4442, 0.001045, 2.478), (0.7673, -0.00725, 2.271), (0.7187, -0.2935, 0.7867), (0.8948, -0.213, 1.52), (0.6564, -0.3359, 0.1809), (0.0, -0.2189, -0.9282), (0.8133, -0.2356, -0.9282), (0.8283, -0.1677, -0.1764), (0.809, -0.1833, -0.6243), (0.2498, -0.06656, -2.304), (0.7322, -0.07637, -2.304), (0.855, -0.1943, -1.634), (0.122, -0.1801, -1.631), (0.2876, 0.06229, -2.785), (0.77, 0.05248, -2.785), (0.7427, -0.03464, -2.556), (0.2358, -0.02483, -2.556), (0.3895, 0.1973, -3.349), (0.9388, 0.1875, -3.349), (0.5061, 0.02103, -4.529), (0.5061, 0.02103, -4.845), (0.8143, 0.01122, -4.532), (1.156, -0.0253, 2.191), (1.155, -0.2124, 2.174), (1.49, -0.04921, 1.609), (1.106, -0.414, 1.867), (1.135, 0.2319, 1.733), (1.154, 0.1618, 2.138), (1.019, -0.4096, 1.548), (1.006, 0.1856, 1.527), (0.9713, -0.08865, 1.471), (1.701, -0.08877, 1.254), (1.693, -0.2059, 1.247), (2.422, -0.4886, 0.05667), (1.621, -0.3335, 1.186), (1.571, 0.07226, 1.144), (1.676, 0.02839, 1.233), (1.467, -0.3294, 1.055), (1.455, 0.04328, 1.045), (1.424, -0.1284, 1.019), (1.482, -0.2355, 1.598), (1.405, -0.4384, 1.504), (1.243, -0.4318, 1.302), (1.198, -0.1123, 1.245), (1.464, 0.1371, 1.576), (1.353, 0.2069, 1.438), (1.231, 0.1608, 1.286), (1.943, -0.08038, 1.045), (1.933, -0.2353, 1.036), (2.562, -0.5655, -0.09836), (1.837, -0.4041, 0.955), (1.772, 0.1326, 0.8992), (1.91, 0.07459, 1.017), (1.634, -0.3986, 0.7823), (1.619, 0.09427, 0.769), (1.577, -0.1328, 0.7337), (2.415, -0.5669, 0.09921), (2.347, -0.6633, 0.1264), (2.287, -0.411, -0.04747), (2.399, -0.4162, 0.00404), (2.204, -0.6878, 0.07842), (2.193, -0.4455, -0.0683), (2.164, -0.5637, -0.01184), (2.55, -0.6913, -0.02998), (2.442, -0.8464, 0.01375), (2.345, -0.4407, -0.2658), (2.525, -0.4492, -0.183), (2.211, -0.8857, -0.06339), (2.193, -0.4962, -0.2993), (2.146, -0.6862, -0.2085), (2.727, -0.9691, -0.7652), (2.723, -1.05, -0.7197), (2.664, -0.9943, -0.7777), (2.684, -1.145, -0.6813), (2.649, -0.8764, -0.8535), (2.714, -0.8917, -0.8165), (2.601, -1.157, -0.7098), (2.594, -0.9041, -0.861), (2.577, -1.025, -0.7978), (0.6831, 0.2201, -4.98), (0.5061, 0.1649, -4.98), (0.5061, 0.02103, -4.98), (0.5517, -0.178, -4.98), (0.6831, -0.178, -4.98), (0.6831, 0.02103, -4.98), (0.9357, 0.01122, -4.98), (0.9357, -0.1143, -4.98), (0.9357, 0.1453, -4.98), (0.5061, 0.2178, -4.847), (0.9357, 0.1983, -4.848), (0.9357, 0.01122, -4.847), (0.6831, 0.273, -4.847), (0.5517, -0.178, -4.859), (0.6469, -0.5922, -4.896), (0.9357, -0.1143, -4.861), (0.8735, -1.006, -4.865), (0.7421, -1.006, -4.865), (1.065, -0.9427, -4.868), (0.8735, -1.006, -4.98), (0.7421, -1.006, -4.98), (1.065, -0.9427, -4.98), (0.7421, -1.006, -4.922), (0.8735, -1.006, -4.922), (1.065, -0.9427, -4.924), (0.6469, -0.5922, -4.98), (1.048, -0.5285, -4.98), (1.048, -0.5285, -4.897), (0.7783, -0.5922, -4.98), (0.9719, -0.5285, -4.759), (0.6469, -0.5922, -4.756), (0.7783, -0.5922, -4.756), (-0.2982, -0.4482, 2.75), (-0.3941, -0.3873, 3.572), (-0.2982, 0.2034, 2.804), (-0.3941, 0.267, 3.521), (-0.2982, -0.2941, 2.738), (-0.3941, -0.06584, 3.653), (-0.4445, 0.272, 3.215), (-0.4445, -0.4735, 3.063), (-0.4445, -0.1604, 3.134), (-0.25, 0.267, 3.662), (-0.25, -0.5872, 2.659), (-0.25, 0.2034, 2.714), (-0.25, -0.5, 3.714), (-0.25, -0.06584, 3.794), (-0.25, -0.2941, 2.647), (-0.25, -0.6889, 3.063), (-0.25, 0.3774, 3.215), (-0.2896, 0.2498, 2.448), (-0.2818, -0.2477, 2.378), (-0.4675, 0.5059, 1.881), (-0.4288, -0.7178, 1.985), (-0.7673, 0.2415, 2.305), (-0.7673, -0.256, 2.238), (-0.882, 0.4327, 1.881), (-0.882, -0.5885, 1.881), (-0.3041, 0.225, 0.7867), (-0.3041, -0.7785, 0.7867), (-0.7187, 0.1433, 0.7867), (-0.7187, -0.534, 0.7867), (-0.8948, 0.4013, 1.52), (-0.4185, -0.8797, 1.448), (-0.8948, -0.631, 1.52), (-0.4185, 0.4788, 1.448), (-0.3102, 0.1614, 0.1809), (-0.3102, -0.7997, 0.1809), (-0.6564, 0.07976, 0.1809), (-0.6564, -0.5552, 0.1809), (-0.4671, 0.2529, -0.9827), (-0.4671, -0.6907, -0.8738), (-0.8133, 0.07191, -0.9694), (-0.8133, -0.5561, -0.8738), (-0.4246, -0.6901, -0.1764), (-0.7453, -0.5654, -0.1764), (-0.7453, 0.1021, -0.1764), (-0.4246, 0.3344, -0.1764), (-0.4628, -0.7844, -0.5556), (-0.4628, 0.3756, -0.6929), (-0.809, -0.6498, -0.5556), (-0.809, 0.1359, -0.6761), (-0.5268, 0.2164, -2.304), (-0.2498, 0.1612, -2.304), (-0.3211, -0.3495, -2.304), (-0.5268, -0.3495, -2.304), (-0.7322, 0.1417, -2.304), (-0.7322, -0.2585, -2.304), (-0.122, 0.1746, -1.62), (-0.2303, -0.5899, -1.642), (-0.5429, -0.5899, -1.642), (-0.855, -0.5033, -1.644), (-0.855, 0.05565, -1.626), (-0.5429, 0.2298, -1.62), (-0.5646, 0.3241, -2.785), (-0.2876, 0.2689, -2.785), (-0.3589, -0.1995, -2.785), (-0.5646, -0.1995, -2.785), (-0.77, 0.2494, -2.785), (-0.77, -0.1085, -2.785), (-0.2358, 0.2362, -2.556), (-0.3108, -0.3411, -2.556), (-0.527, -0.3411, -2.556), (-0.7427, -0.2501, -2.556), (-0.7427, 0.2167, -2.556), (-0.527, 0.2914, -2.556), (-0.705, 0.5087, -3.349), (-0.3895, 0.4535, -3.349), (-0.4707, -0.1142, -3.349), (-0.705, -0.1142, -3.349), (-0.9388, 0.434, -3.349), (-0.9388, -0.02319, -3.349), (-0.6831, 0.2201, -4.531), (-0.5061, 0.1649, -4.531), (-0.5517, -0.178, -4.527), (-0.6831, -0.178, -4.527), (-0.8143, 0.1453, -4.535), (-0.8143, -0.1143, -4.53), (-0.2982, -0.04537, 2.771), (-0.3941, 0.1006, 3.587), (-0.4445, 0.1085, 3.174), (-0.25, -0.04537, 2.68), (-0.25, 0.1006, 3.728), (-0.4442, 0.001045, 2.478), (-0.7673, -0.00725, 2.271), (-0.7187, -0.2935, 0.7867), (-0.8948, -0.213, 1.52), (-0.6564, -0.3359, 0.1809), (-0.8133, -0.2356, -0.9282), (-0.8283, -0.1677, -0.1764), (-0.809, -0.1833, -0.6243), (-0.2498, -0.06656, -2.304), (-0.7322, -0.07637, -2.304), (-0.855, -0.1943, -1.634), (-0.122, -0.1801, -1.631), (-0.2876, 0.06229, -2.785), (-0.77, 0.05248, -2.785), (-0.7427, -0.03464, -2.556), (-0.2358, -0.02483, -2.556), (-0.3895, 0.1973, -3.349), (-0.9388, 0.1875, -3.349), (-0.5061, 0.02103, -4.529), (-0.5061, 0.02103, -4.845), (-0.8143, 0.01122, -4.532), (-1.156, -0.0253, 2.191), (-1.155, -0.2124, 2.174), (-1.49, -0.04921, 1.609), (-1.106, -0.414, 1.867), (-1.135, 0.2319, 1.733), (-1.154, 0.1618, 2.138), (-1.019, -0.4096, 1.548), (-1.006, 0.1856, 1.527), (-0.9713, -0.08865, 1.471), (-1.701, -0.08877, 1.254), (-1.693, -0.2059, 1.247), (-2.422, -0.4886, 0.05667), (-1.621, -0.3335, 1.186), (-1.571, 0.07226, 1.144), (-1.676, 0.02839, 1.233), (-1.467, -0.3294, 1.055), (-1.455, 0.04328, 1.045), (-1.424, -0.1284, 1.019), (-1.482, -0.2355, 1.598), (-1.405, -0.4384, 1.504), (-1.243, -0.4318, 1.302), (-1.198, -0.1123, 1.245), (-1.464, 0.1371, 1.576), (-1.353, 0.2069, 1.438), (-1.231, 0.1608, 1.286), (-1.943, -0.08038, 1.045), (-1.933, -0.2353, 1.036), (-2.562, -0.5655, -0.09836), (-1.837, -0.4041, 0.955), (-1.772, 0.1326, 0.8992), (-1.91, 0.07459, 1.017), (-1.634, -0.3986, 0.7823), (-1.619, 0.09427, 0.769), (-1.577, -0.1328, 0.7337), (-2.415, -0.5669, 0.09921), (-2.347, -0.6633, 0.1264), (-2.287, -0.411, -0.04747), (-2.399, -0.4162, 0.00404), (-2.204, -0.6878, 0.07842), (-2.193, -0.4455, -0.0683), (-2.164, -0.5637, -0.01184), (-2.55, -0.6913, -0.02998), (-2.442, -0.8464, 0.01375), (-2.345, -0.4407, -0.2658), (-2.525, -0.4492, -0.183), (-2.211, -0.8857, -0.06339), (-2.193, -0.4962, -0.2993), (-2.146, -0.6862, -0.2085), (-2.727, -0.9691, -0.7652), (-2.723, -1.05, -0.7197), (-2.664, -0.9943, -0.7777), (-2.684, -1.145, -0.6813), (-2.649, -0.8764, -0.8535), (-2.714, -0.8917, -0.8165), (-2.601, -1.157, -0.7098), (-2.594, -0.9041, -0.861), (-2.577, -1.025, -0.7978), (-0.6831, 0.2201, -4.98), (-0.5061, 0.1649, -4.98), (-0.5061, 0.02103, -4.98), (-0.5517, -0.178, -4.98), (-0.6831, -0.178, -4.98), (-0.6831, 0.02103, -4.98), (-0.9357, 0.01122, -4.98), (-0.9357, -0.1143, -4.98), (-0.9357, 0.1453, -4.98), (-0.5061, 0.2178, -4.847), (-0.9357, 0.1983, -4.848), (-0.9357, 0.01122, -4.847), (-0.6831, 0.273, -4.847), (-0.5517, -0.178, -4.859), (-0.6469, -0.5922, -4.896), (-0.9357, -0.1143, -4.861), (-0.8735, -1.006, -4.865), (-0.7421, -1.006, -4.865), (-1.065, -0.9427, -4.868), (-0.8735, -1.006, -4.98), (-0.7421, -1.006, -4.98), (-1.065, -0.9427, -4.98), (-0.7421, -1.006, -4.922), (-0.8735, -1.006, -4.922), (-1.065, -0.9427, -4.924), (-0.6469, -0.5922, -4.98), (-1.048, -0.5285, -4.98), (-1.048, -0.5285, -4.897), (-0.7783, -0.5922, -4.98), (-0.9719, -0.5285, -4.759), (-0.6469, -0.5922, -4.756), (-0.7783, -0.5922, -4.756)], [], [(24, 17, 3, 12), (16, 9, 1, 13), (22, 8, 0, 18), (21, 10, 7, 20), (23, 20, 7, 14), (114, 111, 10, 21), (113, 109, 8, 22), (112, 110, 9, 16), (109, 112, 16, 8), (18, 23, 14, 6), (8, 16, 13, 0), (19, 24, 12, 2), (4, 15, 24, 19), (0, 13, 23, 18), (113, 22, 28, 115), (110, 114, 21, 9), (13, 1, 20, 23), (9, 21, 20, 1), (11, 22, 18, 6), (15, 5, 17, 24), (29, 25, 33, 35), (4, 19, 25, 26), (22, 11, 27, 28), (46, 43, 41, 37), (28, 27, 31, 32), (26, 25, 29, 30), (45, 44, 40, 42), (115, 28, 34, 116), (28, 32, 36, 34), (117, 42, 54, 119), (42, 40, 52, 54), (44, 47, 39, 40), (48, 46, 37, 38), (118, 45, 42, 117), (30, 29, 46, 48), (32, 31, 47, 44), (36, 32, 44, 45), (29, 35, 43, 46), (123, 70, 60, 121), (70, 67, 58, 60), (40, 39, 51, 52), (38, 37, 49, 50), (37, 41, 53, 49), (82, 81, 76, 78), (127, 79, 74, 124), (67, 68, 57, 58), (72, 69, 55, 56), (69, 71, 59, 55), (49, 53, 63, 65), (50, 49, 65, 66), (52, 51, 64, 61), (54, 52, 61, 62), (119, 54, 62, 122), (65, 63, 71, 69), (66, 65, 69, 72), (61, 64, 68, 67), (62, 61, 67, 70), (122, 62, 70, 123), (94, 93, 88, 90), (131, 91, 86, 128), (126, 82, 78, 125), (81, 80, 75, 76), (79, 84, 73, 74), (84, 83, 77, 73), (55, 59, 83, 84), (56, 55, 84, 79), (58, 57, 80, 81), (121, 60, 82, 126), (120, 56, 79, 127), (60, 58, 81, 82), (129, 90, 102, 133), (90, 88, 100, 102), (130, 94, 90, 129), (93, 92, 87, 88), (91, 96, 85, 86), (96, 95, 89, 85), (73, 77, 95, 96), (74, 73, 96, 91), (76, 75, 92, 93), (125, 78, 94, 130), (124, 74, 91, 131), (78, 76, 93, 94), (133, 102, 108, 136), (102, 100, 106, 108), (88, 87, 99, 100), (86, 85, 97, 98), (85, 89, 101, 97), (128, 86, 98, 132), (207, 135, 196, 197), (206, 204, 202, 194), (100, 99, 105, 106), (98, 97, 103, 104), (97, 101, 107, 103), (132, 98, 104, 134), (99, 132, 134, 105), (135, 203, 195, 196), (204, 205, 200, 202), (87, 128, 132, 99), (101, 133, 136, 107), (75, 124, 131, 92), (77, 125, 130, 95), (95, 130, 129, 89), (89, 129, 133, 101), (57, 120, 127, 80), (59, 121, 126, 83), (83, 126, 125, 77), (92, 131, 128, 87), (63, 122, 123, 71), (53, 119, 122, 63), (80, 127, 124, 75), (71, 123, 121, 59), (43, 118, 117, 41), (41, 117, 119, 53), (25, 115, 116, 33), (3, 17, 114, 110), (19, 113, 115, 25), (2, 12, 112, 109), (12, 3, 110, 112), (19, 2, 109, 113), (17, 5, 111, 114), (157, 158, 154, 152), (139, 155, 147, 146), (155, 156, 149, 147), (156, 157, 152, 149), (43, 35, 141, 144), (35, 33, 142, 141), (118, 43, 144, 145), (36, 45, 143, 140), (34, 36, 140, 138), (116, 34, 138, 137), (45, 118, 145, 143), (33, 116, 137, 142), (146, 147, 163, 162), (147, 149, 165, 163), (149, 152, 168, 165), (154, 153, 169, 170), (159, 139, 146, 151), (161, 160, 150, 153), (160, 159, 151, 150), (158, 161, 153, 154), (145, 144, 161, 158), (141, 142, 159, 160), (144, 141, 160, 161), (142, 137, 139, 159), (140, 143, 157, 156), (138, 140, 156, 155), (137, 138, 155, 139), (143, 145, 158, 157), (170, 169, 176, 177), (166, 167, 174, 173), (169, 166, 173, 176), (167, 162, 148, 174), (152, 154, 170, 168), (151, 146, 162, 167), (153, 150, 166, 169), (150, 151, 167, 166), (174, 148, 164, 181), (175, 177, 184, 182), (148, 171, 178, 164), (171, 172, 179, 178), (165, 168, 175, 172), (163, 165, 172, 171), (162, 163, 171, 148), (168, 170, 177, 175), (164, 178, 186, 185), (178, 179, 188, 186), (179, 182, 191, 188), (184, 183, 192, 193), (176, 173, 180, 183), (173, 174, 181, 180), (177, 176, 183, 184), (172, 175, 182, 179), (185, 186, 188, 187), (187, 188, 191, 193), (189, 187, 193, 192), (190, 185, 187, 189), (182, 184, 193, 191), (181, 164, 185, 190), (183, 180, 189, 192), (180, 181, 190, 189), (196, 199, 198, 197), (199, 194, 202, 200), (198, 199, 200, 201), (195, 194, 199, 196), (221, 223, 212, 218), (205, 209, 201, 200), (222, 220, 215, 213), (203, 206, 194, 195), (104, 103, 206, 203), (208, 219, 214, 216), (136, 108, 209, 205), (220, 221, 218, 215), (107, 136, 205, 204), (134, 104, 203, 135), (103, 107, 204, 206), (105, 134, 135, 207), (218, 217, 213, 215), (217, 216, 214, 213), (210, 211, 216, 217), (212, 210, 217, 218), (224, 208, 216, 211), (219, 222, 213, 214), (223, 225, 210, 212), (225, 224, 211, 210), (106, 105, 224, 225), (108, 106, 225, 223), (197, 198, 222, 219), (105, 207, 208, 224), (201, 209, 221, 220), (207, 197, 219, 208), (198, 201, 220, 222), (209, 108, 223, 221), (242, 232, 229, 235), (234, 233, 227, 231), (240, 236, 226, 230), (239, 238, 7, 10), (241, 14, 7, 238), (315, 239, 10, 111), (314, 240, 230, 311), (313, 234, 231, 312), (311, 230, 234, 313), (236, 6, 14, 241), (230, 226, 233, 234), (237, 228, 232, 242), (4, 237, 242, 15), (226, 236, 241, 233), (314, 316, 244, 240), (312, 231, 239, 315), (233, 241, 238, 227), (231, 227, 238, 239), (11, 6, 236, 240), (15, 242, 235, 5), (245, 249, 247, 243), (4, 26, 243, 237), (240, 244, 27, 11), (258, 251, 253, 255), (244, 246, 31, 27), (26, 30, 245, 243), (257, 254, 252, 256), (316, 317, 248, 244), (244, 248, 250, 246), (318, 320, 262, 254), (254, 262, 260, 252), (256, 252, 39, 47), (48, 38, 251, 258), (319, 318, 254, 257), (30, 48, 258, 245), (246, 256, 47, 31), (250, 257, 256, 246), (245, 258, 255, 249), (323, 321, 266, 273), (273, 266, 264, 271), (252, 260, 51, 39), (38, 50, 259, 251), (251, 259, 261, 253), (284, 280, 278, 283), (327, 324, 276, 281), (271, 264, 57, 68), (72, 56, 263, 272), (272, 263, 265, 274), (259, 270, 269, 261), (50, 66, 270, 259), (260, 267, 64, 51), (262, 268, 267, 260), (320, 322, 268, 262), (270, 272, 274, 269), (66, 72, 272, 270), (267, 271, 68, 64), (268, 273, 271, 267), (322, 323, 273, 268), (296, 292, 290, 295), (331, 328, 288, 293), (326, 325, 280, 284), (283, 278, 277, 282), (281, 276, 275, 286), (286, 275, 279, 285), (263, 286, 285, 265), (56, 281, 286, 263), (264, 283, 282, 57), (321, 326, 284, 266), (120, 327, 281, 56), (266, 284, 283, 264), (329, 333, 304, 292), (292, 304, 302, 290), (330, 329, 292, 296), (295, 290, 289, 294), (293, 288, 287, 298), (298, 287, 291, 297), (275, 298, 297, 279), (276, 293, 298, 275), (278, 295, 294, 277), (325, 330, 296, 280), (324, 331, 293, 276), (280, 296, 295, 278), (333, 336, 310, 304), (304, 310, 308, 302), (290, 302, 301, 289), (288, 300, 299, 287), (287, 299, 303, 291), (328, 332, 300, 288), (407, 397, 396, 335), (406, 394, 402, 404), (302, 308, 307, 301), (300, 306, 305, 299), (299, 305, 309, 303), (332, 334, 306, 300), (301, 307, 334, 332), (335, 396, 395, 403), (404, 402, 400, 405), (289, 301, 332, 328), (303, 309, 336, 333), (277, 294, 331, 324), (279, 297, 330, 325), (297, 291, 329, 330), (291, 303, 333, 329), (57, 282, 327, 120), (265, 285, 326, 321), (285, 279, 325, 326), (294, 289, 328, 331), (269, 274, 323, 322), (261, 269, 322, 320), (282, 277, 324, 327), (274, 265, 321, 323), (255, 253, 318, 319), (253, 261, 320, 318), (243, 247, 317, 316), (229, 312, 315, 235), (237, 243, 316, 314), (228, 311, 313, 232), (232, 313, 312, 229), (237, 314, 311, 228), (235, 315, 111, 5), (357, 352, 354, 358), (339, 346, 347, 355), (355, 347, 349, 356), (356, 349, 352, 357), (255, 344, 341, 249), (249, 341, 342, 247), (319, 345, 344, 255), (250, 340, 343, 257), (248, 338, 340, 250), (317, 337, 338, 248), (257, 343, 345, 319), (247, 342, 337, 317), (346, 362, 363, 347), (347, 363, 365, 349), (349, 365, 368, 352), (354, 370, 369, 353), (359, 351, 346, 339), (361, 353, 350, 360), (360, 350, 351, 359), (358, 354, 353, 361), (345, 358, 361, 344), (341, 360, 359, 342), (344, 361, 360, 341), (342, 359, 339, 337), (340, 356, 357, 343), (338, 355, 356, 340), (337, 339, 355, 338), (343, 357, 358, 345), (370, 377, 376, 369), (366, 373, 374, 367), (369, 376, 373, 366), (367, 374, 348, 362), (352, 368, 370, 354), (351, 367, 362, 346), (353, 369, 366, 350), (350, 366, 367, 351), (374, 381, 364, 348), (375, 382, 384, 377), (348, 364, 378, 371), (371, 378, 379, 372), (365, 372, 375, 368), (363, 371, 372, 365), (362, 348, 371, 363), (368, 375, 377, 370), (364, 385, 386, 378), (378, 386, 388, 379), (379, 388, 391, 382), (384, 393, 392, 383), (376, 383, 380, 373), (373, 380, 381, 374), (377, 384, 383, 376), (372, 379, 382, 375), (385, 387, 388, 386), (387, 393, 391, 388), (389, 392, 393, 387), (390, 389, 387, 385), (382, 391, 393, 384), (381, 390, 385, 364), (383, 392, 389, 380), (380, 389, 390, 381), (396, 397, 398, 399), (399, 400, 402, 394), (398, 401, 400, 399), (395, 396, 399, 394), (421, 418, 412, 423), (405, 400, 401, 409), (422, 413, 415, 420), (403, 395, 394, 406), (306, 403, 406, 305), (408, 416, 414, 419), (336, 405, 409, 310), (420, 415, 418, 421), (309, 404, 405, 336), (334, 335, 403, 306), (305, 406, 404, 309), (307, 407, 335, 334), (418, 415, 413, 417), (417, 413, 414, 416), (410, 417, 416, 411), (412, 418, 417, 410), (424, 411, 416, 408), (419, 414, 413, 422), (423, 412, 410, 425), (425, 410, 411, 424), (308, 425, 424, 307), (310, 423, 425, 308), (397, 419, 422, 398), (307, 424, 408, 407), (401, 420, 421, 409), (407, 408, 419, 397), (398, 422, 420, 401), (409, 421, 423, 310)])
me_cube_001.polygons.foreach_set('use_smooth', [True] * 424)
_uv = me_cube_001.uv_layers.new(name='UVMap')
_uv.uv.foreach_set('vector', [0.9205, 0.1147, 0.9297, 0.1578, 0.9152, 0.1481, 0.9011, 0.1288, 0.8702, 0.1488, 0.902, 0.1726, 0.8822, 0.1796, 0.856, 0.1661, 0.8092, 0.1456, 0.8262, 0.1455, 0.8312, 0.1625, 0.8279, 0.1736, 0.9098, 0.1868, 0.9261, 0.2175, 0.88, 0.2041, 0.8823, 0.1918, 0.8497, 0.1808, 0.8823, 0.1918, 0.88, 0.2041, 0.8456, 0.1941, 0.922, 0.1743, 0.9512, 0.1967, 0.9261, 0.2175, 0.9098, 0.1868, 0.8269, 0.1085, 0.8401, 0.1157, 0.8262, 0.1455, 0.8092, 0.1456, 0.8873, 0.1351, 0.9091, 0.161, 0.902, 0.1726, 0.8702, 0.1488, 0.8401, 0.1157, 0.8873, 0.1351, 0.8702, 0.1488, 0.8262, 0.1455, 0.8279, 0.1736, 0.8497, 0.1808, 0.8456, 0.1941, 0.8209, 0.1869, 0.8262, 0.1455, 0.8702, 0.1488, 0.856, 0.1661, 0.8312, 0.1625, 0.8567, 0.07604, 0.9205, 0.1147, 0.9011, 0.1288, 0.8669, 0.09138, 0.8842, 0.0456, 0.9496, 0.09666, 0.9205, 0.1147, 0.8567, 0.07604, 0.8312, 0.1625, 0.856, 0.1661, 0.8497, 0.1808, 0.8279, 0.1736, 0.8269, 0.1085, 0.8092, 0.1456, 0.7708, 0.1248, 0.7934, 0.07998, 0.9091, 0.161, 0.922, 0.1743, 0.9098, 0.1868, 0.902, 0.1726, 0.856, 0.1661, 0.8822, 0.1796, 0.8823, 0.1918, 0.8497, 0.1808, 0.902, 0.1726, 0.9098, 0.1868, 0.8823, 0.1918, 0.8822, 0.1796, 0.7948, 0.1793, 0.8092, 0.1456, 0.8279, 0.1736, 0.8209, 0.1869, 0.9496, 0.09666, 0.9666, 0.1676, 0.9297, 0.1578, 0.9205, 0.1147, 0.2423, 0.1044, 0.2232, 0.02564, 0.2828, 0.04643, 0.293, 0.103, 0.8842, 0.0456, 0.8567, 0.07604, 0.8209, 0.04537, 0.8424, 0.0002456, 0.8092, 0.1456, 0.7948, 0.1793, 0.7386, 0.1628, 0.7708, 0.1248, 0.2372, 0.1578, 0.2987, 0.1483, 0.2801, 0.255, 0.2236, 0.2481, 0.2249, 0.7709, 0.1856, 0.7639, 0.1853, 0.6884, 0.2359, 0.6931, 0.1849, 0.03844, 0.2232, 0.02564, 0.2423, 0.1044, 0.1849, 0.1043, 0.2976, 0.6403, 0.233, 0.6285, 0.2209, 0.5499, 0.2819, 0.5418, 0.2518, 0.8022, 0.2249, 0.7709, 0.2893, 0.7508, 0.2988, 0.7829, 0.2249, 0.7709, 0.2359, 0.6931, 0.2934, 0.686, 0.2893, 0.7508, 0.3126, 0.5327, 0.2819, 0.5418, 0.257, 0.4689, 0.2828, 0.456, 0.2819, 0.5418, 0.2209, 0.5499, 0.2129, 0.4845, 0.257, 0.4689, 0.233, 0.6285, 0.1852, 0.627, 0.185, 0.5506, 0.2209, 0.5499, 0.1849, 0.1595, 0.2372, 0.1578, 0.2236, 0.2481, 0.1849, 0.2476, 0.3506, 0.6267, 0.2976, 0.6403, 0.2819, 0.5418, 0.3126, 0.5327, 0.1849, 0.1043, 0.2423, 0.1044, 0.2372, 0.1578, 0.1849, 0.1595, 0.2359, 0.6931, 0.1853, 0.6884, 0.1852, 0.627, 0.233, 0.6285, 0.2934, 0.686, 0.2359, 0.6931, 0.233, 0.6285, 0.2976, 0.6403, 0.2423, 0.1044, 0.293, 0.103, 0.2987, 0.1483, 0.2372, 0.1578, 0.22, 0.4027, 0.2153, 0.4205, 0.2086, 0.4125, 0.2082, 0.4045, 0.2153, 0.4205, 0.2041, 0.4301, 0.1998, 0.4185, 0.2086, 0.4125, 0.2209, 0.5499, 0.185, 0.5506, 0.1848, 0.4869, 0.2129, 0.4845, 0.1849, 0.2476, 0.2236, 0.2481, 0.2168, 0.3205, 0.1849, 0.3185, 0.2236, 0.2481, 0.2801, 0.255, 0.2584, 0.3341, 0.2168, 0.3205, 0.5241, 0.4152, 0.4896, 0.4095, 0.5123, 0.3245, 0.5429, 0.3289, 0.7222, 0.4144, 0.6787, 0.4212, 0.6703, 0.3296, 0.6997, 0.3306, 0.2041, 0.4301, 0.1846, 0.4344, 0.1844, 0.421, 0.1998, 0.4185, 0.1849, 0.3786, 0.2013, 0.3824, 0.1986, 0.3924, 0.1848, 0.3919, 0.2013, 0.3824, 0.2132, 0.3913, 0.2075, 0.3973, 0.1986, 0.3924, 0.2168, 0.3205, 0.2584, 0.3341, 0.2399, 0.3715, 0.2126, 0.3566, 0.1849, 0.3185, 0.2168, 0.3205, 0.2126, 0.3566, 0.1849, 0.352, 0.2129, 0.4845, 0.1848, 0.4869, 0.1847, 0.4567, 0.2147, 0.4518, 0.257, 0.4689, 0.2129, 0.4845, 0.2147, 0.4518, 0.2376, 0.4356, 0.2828, 0.456, 0.257, 0.4689, 0.2376, 0.4356, 0.261, 0.3961, 0.2126, 0.3566, 0.2399, 0.3715, 0.2132, 0.3913, 0.2013, 0.3824, 0.1849, 0.352, 0.2126, 0.3566, 0.2013, 0.3824, 0.1849, 0.3786, 0.2147, 0.4518, 0.1847, 0.4567, 0.1846, 0.4344, 0.2041, 0.4301, 0.2376, 0.4356, 0.2147, 0.4518, 0.2041, 0.4301, 0.2153, 0.4205, 0.261, 0.3961, 0.2376, 0.4356, 0.2153, 0.4205, 0.22, 0.4027, 0.5447, 0.2957, 0.5174, 0.2946, 0.5276, 0.2626, 0.5584, 0.2631, 0.6984, 0.3015, 0.6692, 0.2967, 0.6681, 0.2688, 0.6927, 0.2727, 0.5569, 0.4157, 0.5241, 0.4152, 0.5429, 0.3289, 0.5681, 0.3279, 0.4896, 0.4095, 0.4556, 0.4019, 0.4864, 0.3185, 0.5123, 0.3245, 0.6787, 0.4212, 0.6276, 0.4185, 0.6305, 0.328, 0.6703, 0.3296, 0.6276, 0.4185, 0.5858, 0.4168, 0.5992, 0.3266, 0.6305, 0.328, 0.6314, 0.4953, 0.5852, 0.4935, 0.5858, 0.4168, 0.6276, 0.4185, 0.6871, 0.4998, 0.6314, 0.4953, 0.6276, 0.4185, 0.6787, 0.4212, 0.4656, 0.4941, 0.4118, 0.4834, 0.4556, 0.4019, 0.4896, 0.4095, 0.5485, 0.4967, 0.5088, 0.4998, 0.5241, 0.4152, 0.5569, 0.4157, 0.7381, 0.4997, 0.6871, 0.4998, 0.6787, 0.4212, 0.7222, 0.4144, 0.5088, 0.4998, 0.4656, 0.4941, 0.4896, 0.4095, 0.5241, 0.4152, 0.5802, 0.2622, 0.5584, 0.2631, 0.5723, 0.1933, 0.5927, 0.1952, 0.5584, 0.2631, 0.5276, 0.2626, 0.5465, 0.1916, 0.5723, 0.1933, 0.5715, 0.2935, 0.5447, 0.2957, 0.5584, 0.2631, 0.5802, 0.2622, 0.5174, 0.2946, 0.4945, 0.2905, 0.5011, 0.2595, 0.5276, 0.2626, 0.6692, 0.2967, 0.6339, 0.2921, 0.6331, 0.263, 0.6681, 0.2688, 0.6339, 0.2921, 0.6044, 0.2903, 0.6055, 0.26, 0.6331, 0.263, 0.6305, 0.328, 0.5992, 0.3266, 0.6044, 0.2903, 0.6339, 0.2921, 0.6703, 0.3296, 0.6305, 0.328, 0.6339, 0.2921, 0.6692, 0.2967, 0.5123, 0.3245, 0.4864, 0.3185, 0.4945, 0.2905, 0.5174, 0.2946, 0.5681, 0.3279, 0.5429, 0.3289, 0.5447, 0.2957, 0.5715, 0.2935, 0.6997, 0.3306, 0.6703, 0.3296, 0.6692, 0.2967, 0.6984, 0.3015, 0.5429, 0.3289, 0.5123, 0.3245, 0.5174, 0.2946, 0.5447, 0.2957, 0.5927, 0.1952, 0.5723, 0.1933, 0.5907, 0.07194, 0.6041, 0.07492, 0.5723, 0.1933, 0.5465, 0.1916, 0.5754, 0.06976, 0.5907, 0.07194, 0.5276, 0.2626, 0.5011, 0.2595, 0.5202, 0.1883, 0.5465, 0.1916, 0.6681, 0.2688, 0.6331, 0.263, 0.6344, 0.1994, 0.663, 0.2031, 0.6331, 0.263, 0.6055, 0.26, 0.614, 0.1962, 0.6344, 0.1994, 0.6927, 0.2727, 0.6681, 0.2688, 0.663, 0.2031, 0.6898, 0.2026, 0.5794, 0.03644, 0.5749, 0.02955, 0.5807, 0.0287, 0.5821, 0.03516, 0.6137, 0.0153, 0.6023, 0.03468, 0.5968, 0.03328, 0.5961, 0.01128, 0.5465, 0.1916, 0.5202, 0.1883, 0.5621, 0.06432, 0.5754, 0.06976, 0.663, 0.2031, 0.6344, 0.1994, 0.6348, 0.07991, 0.6555, 0.07885, 0.6344, 0.1994, 0.614, 0.1962, 0.6177, 0.07819, 0.6348, 0.07991, 0.6898, 0.2026, 0.663, 0.2031, 0.6555, 0.07885, 0.6704, 0.07455, 0.5202, 0.1883, 0.4847, 0.1768, 0.5413, 0.05831, 0.5621, 0.06432, 0.5749, 0.02955, 0.5741, 0.018, 0.5808, 0.02284, 0.5807, 0.0287, 0.6023, 0.03468, 0.5963, 0.03966, 0.5937, 0.03592, 0.5968, 0.03328, 0.5011, 0.2595, 0.4714, 0.2446, 0.4847, 0.1768, 0.5202, 0.1883, 0.614, 0.1962, 0.5927, 0.1952, 0.6041, 0.07492, 0.6177, 0.07819, 0.4864, 0.3185, 0.4541, 0.3011, 0.4646, 0.272, 0.4945, 0.2905, 0.5992, 0.3266, 0.5681, 0.3279, 0.5715, 0.2935, 0.6044, 0.2903, 0.6044, 0.2903, 0.5715, 0.2935, 0.5802, 0.2622, 0.6055, 0.26, 0.6055, 0.26, 0.5802, 0.2622, 0.5927, 0.1952, 0.614, 0.1962, 0.4118, 0.4834, 0.3706, 0.446, 0.4152, 0.3757, 0.4556, 0.4019, 0.5852, 0.4935, 0.5485, 0.4967, 0.5569, 0.4157, 0.5858, 0.4168, 0.5858, 0.4168, 0.5569, 0.4157, 0.5681, 0.3279, 0.5992, 0.3266, 0.4945, 0.2905, 0.4646, 0.272, 0.4714, 0.2446, 0.5011, 0.2595, 0.2399, 0.3715, 0.261, 0.3961, 0.22, 0.4027, 0.2132, 0.3913, 0.2584, 0.3341, 0.3074, 0.3582, 0.261, 0.3961, 0.2399, 0.3715, 0.4556, 0.4019, 0.4152, 0.3757, 0.4541, 0.3011, 0.4864, 0.3185, 0.2132, 0.3913, 0.22, 0.4027, 0.2082, 0.4045, 0.2075, 0.3973, 0.2987, 0.1483, 0.3693, 0.1858, 0.3345, 0.2793, 0.2801, 0.255, 0.2801, 0.255, 0.3345, 0.2793, 0.3074, 0.3582, 0.2584, 0.3341, 0.2232, 0.02564, 0.2522, 0.0002456, 0.2983, 0.01879, 0.2828, 0.04643, 0.9152, 0.1481, 0.9297, 0.1578, 0.922, 0.1743, 0.9091, 0.161, 0.8567, 0.07604, 0.8269, 0.1085, 0.7934, 0.07998, 0.8209, 0.04537, 0.8669, 0.09138, 0.9011, 0.1288, 0.8873, 0.1351, 0.8401, 0.1157, 0.9011, 0.1288, 0.9152, 0.1481, 0.9091, 0.161, 0.8873, 0.1351, 0.8567, 0.07604, 0.8669, 0.09138, 0.8401, 0.1157, 0.8269, 0.1085, 0.9297, 0.1578, 0.9666, 0.1676, 0.9512, 0.1967, 0.922, 0.1743, 0.7863, 0.5288, 0.7579, 0.5105, 0.7774, 0.481, 0.8014, 0.4912, 0.8485, 0.5632, 0.8289, 0.5562, 0.8462, 0.5086, 0.8606, 0.5131, 0.8289, 0.5562, 0.8065, 0.5448, 0.8268, 0.5009, 0.8462, 0.5086, 0.8065, 0.5448, 0.7863, 0.5288, 0.8014, 0.4912, 0.8268, 0.5009, 0.2987, 0.1483, 0.293, 0.103, 0.3349, 0.117, 0.3308, 0.149, 0.293, 0.103, 0.2828, 0.04643, 0.3344, 0.0633, 0.3349, 0.117, 0.3693, 0.1858, 0.2987, 0.1483, 0.3308, 0.149, 0.3621, 0.1673, 0.2934, 0.686, 0.2976, 0.6403, 0.3298, 0.6494, 0.3291, 0.6932, 0.2893, 0.7508, 0.2934, 0.686, 0.3291, 0.6932, 0.3409, 0.7405, 0.2988, 0.7829, 0.2893, 0.7508, 0.3409, 0.7405, 0.3483, 0.7643, 0.2976, 0.6403, 0.3506, 0.6267, 0.3701, 0.6322, 0.3298, 0.6494, 0.2828, 0.04643, 0.2983, 0.01879, 0.345, 0.04046, 0.3344, 0.0633, 0.8606, 0.5131, 0.8462, 0.5086, 0.8582, 0.4737, 0.8711, 0.48, 0.8462, 0.5086, 0.8268, 0.5009, 0.8405, 0.4637, 0.8582, 0.4737, 0.8268, 0.5009, 0.8014, 0.4912, 0.8147, 0.4522, 0.8405, 0.4637, 0.9368, 0.5219, 0.9148, 0.5232, 0.9177, 0.4864, 0.9397, 0.4839, 0.8687, 0.5689, 0.8485, 0.5632, 0.8606, 0.5131, 0.8757, 0.5177, 0.9104, 0.5644, 0.8892, 0.5679, 0.8945, 0.5215, 0.9148, 0.5232, 0.8892, 0.5679, 0.8687, 0.5689, 0.8757, 0.5177, 0.8945, 0.5215, 0.9404, 0.5591, 0.9104, 0.5644, 0.9148, 0.5232, 0.9368, 0.5219, 0.9424, 0.5955, 0.9106, 0.6007, 0.9104, 0.5644, 0.9404, 0.5591, 0.8835, 0.6075, 0.8482, 0.6364, 0.8687, 0.5689, 0.8892, 0.5679, 0.9106, 0.6007, 0.8835, 0.6075, 0.8892, 0.5679, 0.9104, 0.5644, 0.8482, 0.6364, 0.8268, 0.6342, 0.8485, 0.5632, 0.8687, 0.5689, 0.7871, 0.5906, 0.7684, 0.5588, 0.7863, 0.5288, 0.8065, 0.5448, 0.8078, 0.626, 0.7871, 0.5906, 0.8065, 0.5448, 0.8289, 0.5562, 0.8268, 0.6342, 0.8078, 0.626, 0.8289, 0.5562, 0.8485, 0.5632, 0.7684, 0.5588, 0.7386, 0.539, 0.7579, 0.5105, 0.7863, 0.5288, 0.9397, 0.4839, 0.9177, 0.4864, 0.9287, 0.3758, 0.9424, 0.377, 0.9, 0.4866, 0.8841, 0.4845, 0.9056, 0.3703, 0.9179, 0.3732, 0.9177, 0.4864, 0.9, 0.4866, 0.9179, 0.3732, 0.9287, 0.3758, 0.8841, 0.4845, 0.8711, 0.48, 0.8963, 0.3691, 0.9056, 0.3703, 0.8014, 0.4912, 0.7774, 0.481, 0.786, 0.4462, 0.8147, 0.4522, 0.8757, 0.5177, 0.8606, 0.5131, 0.8711, 0.48, 0.8841, 0.4845, 0.9148, 0.5232, 0.8945, 0.5215, 0.9, 0.4866, 0.9177, 0.4864, 0.8945, 0.5215, 0.8757, 0.5177, 0.8841, 0.4845, 0.9, 0.4866, 0.1918, 0.9273, 0.1795, 0.9175, 0.1988, 0.8933, 0.2125, 0.9012, 0.1355, 0.8705, 0.1257, 0.8454, 0.1556, 0.8312, 0.1657, 0.8526, 0.1795, 0.9175, 0.1679, 0.9083, 0.1883, 0.8847, 0.1988, 0.8933, 0.1679, 0.9083, 0.1523, 0.8931, 0.1764, 0.8706, 0.1883, 0.8847, 0.8405, 0.4637, 0.8147, 0.4522, 0.8595, 0.3644, 0.8749, 0.3672, 0.8582, 0.4737, 0.8405, 0.4637, 0.8749, 0.3672, 0.8872, 0.3682, 0.8711, 0.48, 0.8582, 0.4737, 0.8872, 0.3682, 0.8963, 0.3691, 0.8147, 0.4522, 0.786, 0.4462, 0.8452, 0.3564, 0.8595, 0.3644, 0.1988, 0.8933, 0.1883, 0.8847, 0.2149, 0.8375, 0.2228, 0.8368, 0.1883, 0.8847, 0.1764, 0.8706, 0.208, 0.837, 0.2149, 0.8375, 0.1764, 0.8706, 0.1657, 0.8526, 0.204, 0.833, 0.208, 0.837, 0.1556, 0.8312, 0.1466, 0.8031, 0.2574, 0.8094, 0.2085, 0.82, 0.2237, 0.9549, 0.2086, 0.9426, 0.2346, 0.9141, 0.2574, 0.9256, 0.2086, 0.9426, 0.1918, 0.9273, 0.2125, 0.9012, 0.2346, 0.9141, 0.1257, 0.8454, 0.1157, 0.8271, 0.1466, 0.8031, 0.1556, 0.8312, 0.1523, 0.8931, 0.1355, 0.8705, 0.1657, 0.8526, 0.1764, 0.8706, 0.2228, 0.8368, 0.2149, 0.8375, 0.208, 0.837, 0.219, 0.8291, 0.219, 0.8291, 0.208, 0.837, 0.204, 0.833, 0.2085, 0.82, 0.2438, 0.829, 0.219, 0.8291, 0.2085, 0.82, 0.2574, 0.8094, 0.2331, 0.8363, 0.2228, 0.8368, 0.219, 0.8291, 0.2438, 0.829, 0.1657, 0.8526, 0.1556, 0.8312, 0.2085, 0.82, 0.204, 0.833, 0.2125, 0.9012, 0.1988, 0.8933, 0.2228, 0.8368, 0.2331, 0.8363, 0.2574, 0.9256, 0.2346, 0.9141, 0.2438, 0.829, 0.2574, 0.8094, 0.2346, 0.9141, 0.2125, 0.9012, 0.2331, 0.8363, 0.2438, 0.829, 0.5807, 0.0287, 0.5877, 0.02931, 0.5852, 0.03554, 0.5821, 0.03516, 0.5877, 0.02931, 0.5961, 0.01128, 0.5968, 0.03328, 0.5937, 0.03592, 0.5852, 0.03554, 0.5877, 0.02931, 0.5937, 0.03592, 0.591, 0.0381, 0.5808, 0.02284, 0.5961, 0.01128, 0.5877, 0.02931, 0.5807, 0.0287, 0.586, 0.04162, 0.586, 0.04243, 0.5854, 0.04151, 0.5854, 0.04149, 0.5963, 0.03966, 0.5922, 0.04054, 0.591, 0.0381, 0.5937, 0.03592, 0.5852, 0.04075, 0.586, 0.04143, 0.5854, 0.04146, 0.5854, 0.04145, 0.5741, 0.018, 0.5805, 0.0002456, 0.5961, 0.01128, 0.5808, 0.02284, 0.5433, 0.02606, 0.5408, 0.002655, 0.5805, 0.0002456, 0.5741, 0.018, 0.5844, 0.04107, 0.5847, 0.04084, 0.5853, 0.04144, 0.5853, 0.04146, 0.6053, 0.06767, 0.5907, 0.07194, 0.5922, 0.04054, 0.5963, 0.03966, 0.586, 0.04143, 0.586, 0.04162, 0.5854, 0.04149, 0.5854, 0.04146, 0.6196, 0.06062, 0.6053, 0.06767, 0.5963, 0.03966, 0.6023, 0.03468, 0.5485, 0.04195, 0.5433, 0.02606, 0.5741, 0.018, 0.5749, 0.02955, 0.6351, 0.04954, 0.6196, 0.06062, 0.6023, 0.03468, 0.6137, 0.0153, 0.5621, 0.06432, 0.5485, 0.04195, 0.5749, 0.02955, 0.5794, 0.03644, 0.5854, 0.04149, 0.5854, 0.04147, 0.5854, 0.04145, 0.5854, 0.04146, 0.5854, 0.04147, 0.5853, 0.04146, 0.5853, 0.04144, 0.5854, 0.04145, 0.5854, 0.0415, 0.5853, 0.04148, 0.5853, 0.04146, 0.5854, 0.04147, 0.5854, 0.04151, 0.5854, 0.0415, 0.5854, 0.04147, 0.5854, 0.04149, 0.584, 0.04195, 0.5844, 0.04107, 0.5853, 0.04146, 0.5853, 0.04148, 0.5847, 0.04084, 0.5852, 0.04075, 0.5854, 0.04145, 0.5853, 0.04144, 0.586, 0.04243, 0.5848, 0.04241, 0.5854, 0.0415, 0.5854, 0.04151, 0.5848, 0.04241, 0.584, 0.04195, 0.5853, 0.04148, 0.5854, 0.0415, 0.5754, 0.06976, 0.5621, 0.06432, 0.584, 0.04195, 0.5848, 0.04241, 0.5907, 0.07194, 0.5754, 0.06976, 0.5848, 0.04241, 0.586, 0.04243, 0.5821, 0.03516, 0.5852, 0.03554, 0.5852, 0.04075, 0.5847, 0.04084, 0.5621, 0.06432, 0.5794, 0.03644, 0.5844, 0.04107, 0.584, 0.04195, 0.591, 0.0381, 0.5922, 0.04054, 0.586, 0.04162, 0.586, 0.04143, 0.5794, 0.03644, 0.5821, 0.03516, 0.5847, 0.04084, 0.5844, 0.04107, 0.5852, 0.03554, 0.591, 0.0381, 0.586, 0.04143, 0.5852, 0.04075, 0.5922, 0.04054, 0.5907, 0.07194, 0.586, 0.04243, 0.586, 0.04162, 0.8662, 0.3013, 0.8574, 0.279, 0.8796, 0.2702, 0.8971, 0.2699, 0.8421, 0.2455, 0.8394, 0.2233, 0.8687, 0.2259, 0.8817, 0.2424, 0.7888, 0.2154, 0.8197, 0.2019, 0.8165, 0.2129, 0.8032, 0.2246, 0.8959, 0.2347, 0.8754, 0.2158, 0.88, 0.2041, 0.9261, 0.2175, 0.8419, 0.2075, 0.8456, 0.1941, 0.88, 0.2041, 0.8754, 0.2158, 0.8995, 0.2518, 0.8959, 0.2347, 0.9261, 0.2175, 0.9362, 0.2486, 0.7838, 0.2563, 0.7888, 0.2154, 0.8032, 0.2246, 0.7988, 0.2572, 0.8491, 0.2663, 0.8421, 0.2455, 0.8817, 0.2424, 0.8814, 0.2561, 0.7988, 0.2572, 0.8032, 0.2246, 0.8421, 0.2455, 0.8491, 0.2663, 0.8197, 0.2019, 0.8209, 0.1869, 0.8456, 0.1941, 0.8419, 0.2075, 0.8032, 0.2246, 0.8165, 0.2129, 0.8394, 0.2233, 0.8421, 0.2455, 0.7915, 0.2997, 0.8083, 0.2922, 0.8574, 0.279, 0.8662, 0.3013, 0.7983, 0.3402, 0.7915, 0.2997, 0.8662, 0.3013, 0.8811, 0.3322, 0.8165, 0.2129, 0.8197, 0.2019, 0.8419, 0.2075, 0.8394, 0.2233, 0.7838, 0.2563, 0.7402, 0.2622, 0.7453, 0.2122, 0.7888, 0.2154, 0.8814, 0.2561, 0.8817, 0.2424, 0.8959, 0.2347, 0.8995, 0.2518, 0.8394, 0.2233, 0.8419, 0.2075, 0.8754, 0.2158, 0.8687, 0.2259, 0.8817, 0.2424, 0.8687, 0.2259, 0.8754, 0.2158, 0.8959, 0.2347, 0.7948, 0.1793, 0.8209, 0.1869, 0.8197, 0.2019, 0.7888, 0.2154, 0.8811, 0.3322, 0.8662, 0.3013, 0.8971, 0.2699, 0.9336, 0.2814, 0.1274, 0.1044, 0.07677, 0.103, 0.08696, 0.04643, 0.1466, 0.02564, 0.7983, 0.3402, 0.7386, 0.356, 0.7448, 0.3063, 0.7915, 0.2997, 0.7888, 0.2154, 0.7453, 0.2122, 0.7386, 0.1628, 0.7948, 0.1793, 0.1326, 0.1578, 0.1462, 0.2481, 0.08964, 0.255, 0.07104, 0.1483, 0.1462, 0.7711, 0.1348, 0.6934, 0.1853, 0.6884, 0.1856, 0.7639, 0.1849, 0.03844, 0.1849, 0.1043, 0.1274, 0.1044, 0.1466, 0.02564, 0.07281, 0.6409, 0.088, 0.5423, 0.1491, 0.5501, 0.1374, 0.6288, 0.1195, 0.8026, 0.0724, 0.7835, 0.08176, 0.7513, 0.1462, 0.7711, 0.1462, 0.7711, 0.08176, 0.7513, 0.07727, 0.6866, 0.1348, 0.6934, 0.0572, 0.5333, 0.08667, 0.4565, 0.1126, 0.4693, 0.088, 0.5423, 0.088, 0.5423, 0.1126, 0.4693, 0.1568, 0.4846, 0.1491, 0.5501, 0.1374, 0.6288, 0.1491, 0.5501, 0.185, 0.5506, 0.1852, 0.627, 0.1849, 0.1595, 0.1849, 0.2476, 0.1462, 0.2481, 0.1326, 0.1578, 0.0197, 0.6276, 0.0572, 0.5333, 0.088, 0.5423, 0.07281, 0.6409, 0.1849, 0.1043, 0.1849, 0.1595, 0.1326, 0.1578, 0.1274, 0.1044, 0.1348, 0.6934, 0.1374, 0.6288, 0.1852, 0.627, 0.1853, 0.6884, 0.07727, 0.6866, 0.07281, 0.6409, 0.1374, 0.6288, 0.1348, 0.6934, 0.1274, 0.1044, 0.1326, 0.1578, 0.07104, 0.1483, 0.07677, 0.103, 0.1498, 0.4029, 0.1616, 0.4052, 0.1607, 0.4135, 0.1542, 0.4211, 0.1542, 0.4211, 0.1607, 0.4135, 0.1694, 0.4188, 0.1652, 0.4304, 0.1491, 0.5501, 0.1568, 0.4846, 0.1848, 0.4869, 0.185, 0.5506, 0.1849, 0.2476, 0.1849, 0.3185, 0.153, 0.3205, 0.1462, 0.2481, 0.1462, 0.2481, 0.153, 0.3205, 0.1114, 0.3342, 0.08964, 0.255, 0.5846, 0.9152, 0.5658, 0.8289, 0.5964, 0.8245, 0.6191, 0.9095, 0.3865, 0.9144, 0.409, 0.8306, 0.4384, 0.8296, 0.43, 0.9212, 0.1652, 0.4304, 0.1694, 0.4188, 0.1844, 0.421, 0.1846, 0.4344, 0.1849, 0.3786, 0.1848, 0.3919, 0.1712, 0.3921, 0.1686, 0.3824, 0.1686, 0.3824, 0.1712, 0.3921, 0.1633, 0.3977, 0.157, 0.3915, 0.153, 0.3205, 0.1572, 0.3566, 0.1299, 0.3716, 0.1114, 0.3342, 0.1849, 0.3185, 0.1849, 0.352, 0.1572, 0.3566, 0.153, 0.3205, 0.1568, 0.4846, 0.1548, 0.4521, 0.1847, 0.4567, 0.1848, 0.4869, 0.1126, 0.4693, 0.1319, 0.436, 0.1548, 0.4521, 0.1568, 0.4846, 0.08667, 0.4565, 0.1086, 0.3962, 0.1319, 0.436, 0.1126, 0.4693, 0.1572, 0.3566, 0.1686, 0.3824, 0.157, 0.3915, 0.1299, 0.3716, 0.1849, 0.352, 0.1849, 0.3786, 0.1686, 0.3824, 0.1572, 0.3566, 0.1548, 0.4521, 0.1652, 0.4304, 0.1846, 0.4344, 0.1847, 0.4567, 0.1319, 0.436, 0.1542, 0.4211, 0.1652, 0.4304, 0.1548, 0.4521, 0.1086, 0.3962, 0.1498, 0.4029, 0.1542, 0.4211, 0.1319, 0.436, 0.564, 0.7957, 0.5503, 0.7631, 0.5811, 0.7626, 0.5913, 0.7946, 0.4103, 0.8015, 0.416, 0.7727, 0.4406, 0.7688, 0.4395, 0.7967, 0.5518, 0.9157, 0.5406, 0.8279, 0.5658, 0.8289, 0.5846, 0.9152, 0.6191, 0.9095, 0.5964, 0.8245, 0.6223, 0.8185, 0.6531, 0.9019, 0.43, 0.9212, 0.4384, 0.8296, 0.4782, 0.828, 0.4811, 0.9185, 0.4811, 0.9185, 0.4782, 0.828, 0.5095, 0.8266, 0.5229, 0.9168, 0.4773, 0.9953, 0.4811, 0.9185, 0.5229, 0.9168, 0.5235, 0.9935, 0.4216, 0.9998, 0.43, 0.9212, 0.4811, 0.9185, 0.4773, 0.9953, 0.6431, 0.9941, 0.6191, 0.9095, 0.6531, 0.9019, 0.6969, 0.9834, 0.5602, 0.9967, 0.5518, 0.9157, 0.5846, 0.9152, 0.5999, 0.9998, 0.3706, 0.9997, 0.3865, 0.9144, 0.43, 0.9212, 0.4216, 0.9998, 0.5999, 0.9998, 0.5846, 0.9152, 0.6191, 0.9095, 0.6431, 0.9941, 0.5285, 0.7622, 0.516, 0.6952, 0.5364, 0.6933, 0.5503, 0.7631, 0.5503, 0.7631, 0.5364, 0.6933, 0.5622, 0.6916, 0.5811, 0.7626, 0.5372, 0.7935, 0.5285, 0.7622, 0.5503, 0.7631, 0.564, 0.7957, 0.5913, 0.7946, 0.5811, 0.7626, 0.6076, 0.7595, 0.6142, 0.7905, 0.4395, 0.7967, 0.4406, 0.7688, 0.4756, 0.763, 0.4748, 0.7921, 0.4748, 0.7921, 0.4756, 0.763, 0.5032, 0.76, 0.5043, 0.7903, 0.4782, 0.828, 0.4748, 0.7921, 0.5043, 0.7903, 0.5095, 0.8266, 0.4384, 0.8296, 0.4395, 0.7967, 0.4748, 0.7921, 0.4782, 0.828, 0.5964, 0.8245, 0.5913, 0.7946, 0.6142, 0.7905, 0.6223, 0.8185, 0.5406, 0.8279, 0.5372, 0.7935, 0.564, 0.7957, 0.5658, 0.8289, 0.409, 0.8306, 0.4103, 0.8015, 0.4395, 0.7967, 0.4384, 0.8296, 0.5658, 0.8289, 0.564, 0.7957, 0.5913, 0.7946, 0.5964, 0.8245, 0.516, 0.6952, 0.5046, 0.5749, 0.518, 0.5719, 0.5364, 0.6933, 0.5364, 0.6933, 0.518, 0.5719, 0.5333, 0.5698, 0.5622, 0.6916, 0.5811, 0.7626, 0.5622, 0.6916, 0.5885, 0.6883, 0.6076, 0.7595, 0.4406, 0.7688, 0.4457, 0.7031, 0.4743, 0.6994, 0.4756, 0.763, 0.4756, 0.763, 0.4743, 0.6994, 0.4947, 0.6962, 0.5032, 0.76, 0.416, 0.7727, 0.4189, 0.7026, 0.4457, 0.7031, 0.4406, 0.7688, 0.5293, 0.5364, 0.5266, 0.5352, 0.528, 0.5287, 0.5338, 0.5296, 0.495, 0.5153, 0.5126, 0.5113, 0.5119, 0.5333, 0.5064, 0.5347, 0.5622, 0.6916, 0.5333, 0.5698, 0.5466, 0.5643, 0.5885, 0.6883, 0.4457, 0.7031, 0.4532, 0.5789, 0.4739, 0.5799, 0.4743, 0.6994, 0.4743, 0.6994, 0.4739, 0.5799, 0.491, 0.5782, 0.4947, 0.6962, 0.4189, 0.7026, 0.4383, 0.5745, 0.4532, 0.5789, 0.4457, 0.7031, 0.5885, 0.6883, 0.5466, 0.5643, 0.5674, 0.5583, 0.624, 0.6768, 0.5338, 0.5296, 0.528, 0.5287, 0.5279, 0.5228, 0.5346, 0.518, 0.5064, 0.5347, 0.5119, 0.5333, 0.515, 0.5359, 0.5124, 0.5397, 0.6076, 0.7595, 0.5885, 0.6883, 0.624, 0.6768, 0.6373, 0.7446, 0.4947, 0.6962, 0.491, 0.5782, 0.5046, 0.5749, 0.516, 0.6952, 0.6223, 0.8185, 0.6142, 0.7905, 0.6441, 0.772, 0.6546, 0.8011, 0.5095, 0.8266, 0.5043, 0.7903, 0.5372, 0.7935, 0.5406, 0.8279, 0.5043, 0.7903, 0.5032, 0.76, 0.5285, 0.7622, 0.5372, 0.7935, 0.5032, 0.76, 0.4947, 0.6962, 0.516, 0.6952, 0.5285, 0.7622, 0.6969, 0.9834, 0.6531, 0.9019, 0.6935, 0.8757, 0.7381, 0.946, 0.5235, 0.9935, 0.5229, 0.9168, 0.5518, 0.9157, 0.5602, 0.9967, 0.5229, 0.9168, 0.5095, 0.8266, 0.5406, 0.8279, 0.5518, 0.9157, 0.6142, 0.7905, 0.6076, 0.7595, 0.6373, 0.7446, 0.6441, 0.772, 0.1299, 0.3716, 0.157, 0.3915, 0.1498, 0.4029, 0.1086, 0.3962, 0.1114, 0.3342, 0.1299, 0.3716, 0.1086, 0.3962, 0.06231, 0.3583, 0.6531, 0.9019, 0.6223, 0.8185, 0.6546, 0.8011, 0.6935, 0.8757, 0.157, 0.3915, 0.1633, 0.3977, 0.1616, 0.4052, 0.1498, 0.4029, 0.07104, 0.1483, 0.08964, 0.255, 0.03521, 0.2793, 0.0004536, 0.1858, 0.08964, 0.255, 0.1114, 0.3342, 0.06231, 0.3583, 0.03521, 0.2793, 0.1466, 0.02564, 0.08696, 0.04643, 0.07146, 0.01879, 0.1176, 0.0002456, 0.8796, 0.2702, 0.8814, 0.2561, 0.8995, 0.2518, 0.8971, 0.2699, 0.7915, 0.2997, 0.7448, 0.3063, 0.7402, 0.2622, 0.7838, 0.2563, 0.8083, 0.2922, 0.7988, 0.2572, 0.8491, 0.2663, 0.8574, 0.279, 0.8574, 0.279, 0.8491, 0.2663, 0.8814, 0.2561, 0.8796, 0.2702, 0.7915, 0.2997, 0.7838, 0.2563, 0.7988, 0.2572, 0.8083, 0.2922, 0.8971, 0.2699, 0.8995, 0.2518, 0.9362, 0.2486, 0.9336, 0.2814, 0.8947, 0.8092, 0.8796, 0.7717, 0.9036, 0.7615, 0.9231, 0.791, 0.8325, 0.8437, 0.8204, 0.7936, 0.8348, 0.7891, 0.8521, 0.8367, 0.8521, 0.8367, 0.8348, 0.7891, 0.8542, 0.7814, 0.8745, 0.8253, 0.8745, 0.8253, 0.8542, 0.7814, 0.8796, 0.7717, 0.8947, 0.8092, 0.07104, 0.1483, 0.03902, 0.149, 0.03492, 0.117, 0.07677, 0.103, 0.07677, 0.103, 0.03492, 0.117, 0.03539, 0.06329, 0.08696, 0.04643, 0.0004536, 0.1858, 0.007649, 0.1673, 0.03902, 0.149, 0.07104, 0.1483, 0.07727, 0.6866, 0.04164, 0.694, 0.04065, 0.6502, 0.07281, 0.6409, 0.08176, 0.7513, 0.03003, 0.7413, 0.04164, 0.694, 0.07727, 0.6866, 0.0724, 0.7835, 0.02282, 0.7652, 0.03003, 0.7413, 0.08176, 0.7513, 0.07281, 0.6409, 0.04065, 0.6502, 0.0002456, 0.6332, 0.0197, 0.6276, 0.08696, 0.04643, 0.03539, 0.06329, 0.02478, 0.04046, 0.07146, 0.01879, 0.8204, 0.7936, 0.8099, 0.7605, 0.8228, 0.7542, 0.8348, 0.7891, 0.8348, 0.7891, 0.8228, 0.7542, 0.8406, 0.7442, 0.8542, 0.7814, 0.8542, 0.7814, 0.8406, 0.7442, 0.8663, 0.7327, 0.8796, 0.7717, 0.7443, 0.8024, 0.7413, 0.7644, 0.7633, 0.7669, 0.7662, 0.8037, 0.8123, 0.8494, 0.8054, 0.7982, 0.8204, 0.7936, 0.8325, 0.8437, 0.7706, 0.8449, 0.7662, 0.8037, 0.7865, 0.802, 0.7919, 0.8484, 0.7919, 0.8484, 0.7865, 0.802, 0.8054, 0.7982, 0.8123, 0.8494, 0.7406, 0.8395, 0.7443, 0.8024, 0.7662, 0.8037, 0.7706, 0.8449, 0.7386, 0.876, 0.7406, 0.8395, 0.7706, 0.8449, 0.7704, 0.8812, 0.7975, 0.888, 0.7919, 0.8484, 0.8123, 0.8494, 0.8329, 0.9169, 0.7704, 0.8812, 0.7706, 0.8449, 0.7919, 0.8484, 0.7975, 0.888, 0.8329, 0.9169, 0.8123, 0.8494, 0.8325, 0.8437, 0.8542, 0.9147, 0.8939, 0.8711, 0.8745, 0.8253, 0.8947, 0.8092, 0.9126, 0.8393, 0.8732, 0.9064, 0.8521, 0.8367, 0.8745, 0.8253, 0.8939, 0.8711, 0.8542, 0.9147, 0.8325, 0.8437, 0.8521, 0.8367, 0.8732, 0.9064, 0.9126, 0.8393, 0.8947, 0.8092, 0.9231, 0.791, 0.9424, 0.8195, 0.7413, 0.7644, 0.7386, 0.6575, 0.7523, 0.6563, 0.7633, 0.7669, 0.781, 0.7671, 0.7631, 0.6537, 0.7755, 0.6508, 0.7969, 0.765, 0.7633, 0.7669, 0.7523, 0.6563, 0.7631, 0.6537, 0.781, 0.7671, 0.7969, 0.765, 0.7755, 0.6508, 0.7848, 0.6496, 0.8099, 0.7605, 0.8796, 0.7717, 0.8663, 0.7327, 0.895, 0.7267, 0.9036, 0.7615, 0.8054, 0.7982, 0.7969, 0.765, 0.8099, 0.7605, 0.8204, 0.7936, 0.7662, 0.8037, 0.7633, 0.7669, 0.781, 0.7671, 0.7865, 0.802, 0.7865, 0.802, 0.781, 0.7671, 0.7969, 0.765, 0.8054, 0.7982, 0.000999, 0.8504, 0.03493, 0.8493, 0.03377, 0.8651, 0.0003632, 0.8674, 0.02085, 0.9443, 0.05685, 0.9204, 0.07465, 0.9453, 0.04507, 0.9694, 0.0003632, 0.8674, 0.03377, 0.8651, 0.03569, 0.8794, 0.0002456, 0.8849, 0.0002456, 0.8849, 0.03569, 0.8794, 0.04307, 0.8988, 0.005218, 0.9116, 0.8406, 0.7442, 0.8061, 0.6477, 0.8215, 0.6449, 0.8663, 0.7327, 0.8228, 0.7542, 0.7938, 0.6487, 0.8061, 0.6477, 0.8406, 0.7442, 0.8099, 0.7605, 0.7848, 0.6496, 0.7938, 0.6487, 0.8228, 0.7542, 0.8663, 0.7327, 0.8215, 0.6449, 0.8358, 0.6369, 0.895, 0.7267, 0.03377, 0.8651, 0.09714, 0.868, 0.09543, 0.8729, 0.03569, 0.8794, 0.03569, 0.8794, 0.09543, 0.8729, 0.09454, 0.8781, 0.04307, 0.8988, 0.04307, 0.8988, 0.09454, 0.8781, 0.09786, 0.8811, 0.05685, 0.9204, 0.07465, 0.9453, 0.1104, 0.8724, 0.1152, 0.8648, 0.09794, 0.9626, 0.0007311, 0.8096, 0.04172, 0.8031, 0.03717, 0.8249, 0.0002456, 0.8279, 0.0002456, 0.8279, 0.03717, 0.8249, 0.03493, 0.8493, 0.000999, 0.8504, 0.04507, 0.9694, 0.07465, 0.9453, 0.09794, 0.9626, 0.06217, 0.9867, 0.005218, 0.9116, 0.04307, 0.8988, 0.05685, 0.9204, 0.02085, 0.9443, 0.09714, 0.868, 0.1025, 0.8692, 0.09454, 0.8781, 0.09543, 0.8729, 0.1025, 0.8692, 0.1104, 0.8724, 0.09786, 0.8811, 0.09454, 0.8781, 0.1041, 0.8617, 0.1152, 0.8648, 0.1104, 0.8724, 0.1025, 0.8692, 0.09867, 0.8635, 0.1041, 0.8617, 0.1025, 0.8692, 0.09714, 0.868, 0.05685, 0.9204, 0.09786, 0.8811, 0.1104, 0.8724, 0.07465, 0.9453, 0.03493, 0.8493, 0.09867, 0.8635, 0.09714, 0.868, 0.03377, 0.8651, 0.04172, 0.8031, 0.1152, 0.8648, 0.1041, 0.8617, 0.03717, 0.8249, 0.03717, 0.8249, 0.1041, 0.8617, 0.09867, 0.8635, 0.03493, 0.8493, 0.528, 0.5287, 0.5266, 0.5352, 0.5235, 0.5355, 0.521, 0.5293, 0.521, 0.5293, 0.515, 0.5359, 0.5119, 0.5333, 0.5126, 0.5113, 0.5235, 0.5355, 0.5177, 0.5381, 0.515, 0.5359, 0.521, 0.5293, 0.5279, 0.5228, 0.528, 0.5287, 0.521, 0.5293, 0.5126, 0.5113, 0.5227, 0.5416, 0.5233, 0.5415, 0.5233, 0.5415, 0.5227, 0.5424, 0.5124, 0.5397, 0.515, 0.5359, 0.5177, 0.5381, 0.5165, 0.5405, 0.5235, 0.5408, 0.5233, 0.5415, 0.5233, 0.5415, 0.5227, 0.5414, 0.5346, 0.518, 0.5279, 0.5228, 0.5126, 0.5113, 0.5282, 0.5002, 0.5654, 0.5261, 0.5346, 0.518, 0.5282, 0.5002, 0.5679, 0.5027, 0.5243, 0.5411, 0.5234, 0.5415, 0.5234, 0.5414, 0.524, 0.5408, 0.5034, 0.5677, 0.5124, 0.5397, 0.5165, 0.5405, 0.518, 0.5719, 0.5227, 0.5414, 0.5233, 0.5415, 0.5233, 0.5415, 0.5227, 0.5416, 0.4891, 0.5606, 0.5064, 0.5347, 0.5124, 0.5397, 0.5034, 0.5677, 0.5602, 0.542, 0.5338, 0.5296, 0.5346, 0.518, 0.5654, 0.5261, 0.4736, 0.5495, 0.495, 0.5153, 0.5064, 0.5347, 0.4891, 0.5606, 0.5466, 0.5643, 0.5293, 0.5364, 0.5338, 0.5296, 0.5602, 0.542, 0.5233, 0.5415, 0.5233, 0.5415, 0.5233, 0.5415, 0.5233, 0.5415, 0.5233, 0.5415, 0.5233, 0.5415, 0.5234, 0.5414, 0.5234, 0.5415, 0.5233, 0.5415, 0.5233, 0.5415, 0.5234, 0.5415, 0.5234, 0.5415, 0.5233, 0.5415, 0.5233, 0.5415, 0.5233, 0.5415, 0.5233, 0.5415, 0.5247, 0.5419, 0.5234, 0.5415, 0.5234, 0.5415, 0.5243, 0.5411, 0.524, 0.5408, 0.5234, 0.5414, 0.5233, 0.5415, 0.5235, 0.5408, 0.5227, 0.5424, 0.5233, 0.5415, 0.5233, 0.5415, 0.5239, 0.5424, 0.5239, 0.5424, 0.5233, 0.5415, 0.5234, 0.5415, 0.5247, 0.5419, 0.5333, 0.5698, 0.5239, 0.5424, 0.5247, 0.5419, 0.5466, 0.5643, 0.518, 0.5719, 0.5227, 0.5424, 0.5239, 0.5424, 0.5333, 0.5698, 0.5266, 0.5352, 0.524, 0.5408, 0.5235, 0.5408, 0.5235, 0.5355, 0.5466, 0.5643, 0.5247, 0.5419, 0.5243, 0.5411, 0.5293, 0.5364, 0.5177, 0.5381, 0.5227, 0.5414, 0.5227, 0.5416, 0.5165, 0.5405, 0.5293, 0.5364, 0.5243, 0.5411, 0.524, 0.5408, 0.5266, 0.5352, 0.5235, 0.5355, 0.5235, 0.5408, 0.5227, 0.5414, 0.5177, 0.5381, 0.5165, 0.5405, 0.5227, 0.5416, 0.5227, 0.5424, 0.518, 0.5719])
me_cube_001.update()

# ---- objects
ob_empty = bpy.data.objects.new('Empty', None)
ob_lopolybasemesh = bpy.data.objects.new('LoPolyBaseMesh', me_cube)
ob_empty_001 = bpy.data.objects.new('Empty.001', None)
ob_empty_002 = bpy.data.objects.new('Empty.002', None)
ob_winston = bpy.data.objects.new('Winston', me_cube_001)

# ---- transforms, parenting, visibility, modifiers, constraints
ob_empty.location = (0.0, 0.0, 0.0)
ob_lopolybasemesh.location = (0.0, 0.0, 17.0)
_m = ob_lopolybasemesh.modifiers.new('Mirror', 'MIRROR')
_m.use_clip = True
ob_empty_001.location = (0.0, 0.6247, 8.813)
ob_empty_001.rotation_euler = (1.571, -0.0, 1.571)
ob_empty_001.scale = (6.3, 6.3, 6.3)
ob_empty_001.empty_display_type = 'IMAGE'
ob_empty_001.empty_display_size = 5.0
ob_empty_002.location = (9.305, -0.002095, 8.813)
ob_empty_002.rotation_euler = (1.571, -0.0, 1.192e-07)
ob_empty_002.scale = (6.3, 6.3, 6.3)
ob_empty_002.empty_display_type = 'IMAGE'
ob_empty_002.empty_display_size = 5.0
ob_winston.location = (0.0, 0.0, 0.0)

# ---- collection membership
col_collection.objects.link(ob_empty)
col_collection.objects.link(ob_lopolybasemesh)
col_collection.objects.link(ob_empty_001)
col_collection.objects.link(ob_empty_002)
col_collection.objects.link(ob_winston)

# ---- scene / render settings (as saved in the file)
scene.frame_start = 1; scene.frame_end = 250; scene.frame_set(1)
scene.render.engine = 'BLENDER_EEVEE_NEXT'
scene.cycles.sampling_pattern = 'TABULATED_SOBOL'
scene.cycles.use_light_tree = False
scene.view_settings.view_transform = 'Filmic'
scene.unit_settings.scale_length = 0.1
bpy.context.view_layer.update()

# ---- added for rendering (the .blend has no active camera and no usable light): camera, sun
cam_auto = bpy.data.cameras.new('AutoCamera')
cam_auto.lens = 50.0
cam_auto.sensor_width = 36.0
cam_auto.clip_end = 1000.0
ob_auto_camera = bpy.data.objects.new('AutoCamera', cam_auto)
scene.collection.objects.link(ob_auto_camera)
ob_auto_camera.location = (23.3956, -28.7235, 25.0202)
ob_auto_camera.rotation_euler = (1.09748, -7.21219e-08, 0.694738)
scene.camera = ob_auto_camera
light_auto_sun = bpy.data.lights.new('AutoSun', 'SUN')
light_auto_sun.energy = 3.0
light_auto_sun.angle = 0.0523599
ob_auto_sun = bpy.data.objects.new('AutoSun', light_auto_sun)
scene.collection.objects.link(ob_auto_sun)
ob_auto_sun.rotation_euler = (0.872665, 0.174533, 0.523599)
bpy.context.view_layer.update()
